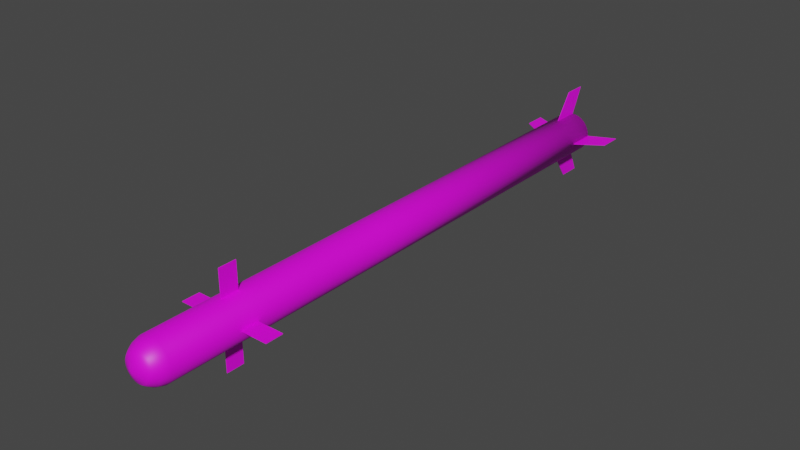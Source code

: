 # Source: FIM-43.blend  (saved by Blender 2.80.75; exported with 4.5.12 LTS)
import bpy
from mathutils import Matrix  # noqa: F401  (used for matrix-valued properties, if any)

bpy.ops.wm.read_factory_settings(use_empty=True)
scene = bpy.context.scene
scene.name = 'Scene'

# ---- collections
col_collection = bpy.data.collections.new('Collection'); scene.collection.children.link(col_collection)

# ---- images (referenced by path relative to the original .blend; pixels are not part of the script)
import os
ASSET_DIR = os.environ.get("B2B_ASSET_DIR", "")  # directory of the original .blend (textures are referenced by path, not embedded)
HERE = os.path.dirname(os.path.abspath(__file__))  # packed textures are extracted next to this script under _unpacked/

def load_image(name, relpath, width, height, colorspace="sRGB"):
    """Load a texture the original file referenced (path relative to the .blend, or extracted next to this script)."""
    p = next((c for c in (os.path.join(HERE, relpath), os.path.join(ASSET_DIR, relpath)) if relpath and os.path.exists(c)), "")
    if p:
        img = bpy.data.images.load(p, check_existing=True)
        img.name = name
    else:  # same state as the original file: an image datablock whose file is absent (Cycles renders it pink)
        img = bpy.data.images.new(name, width, height)
        img.source = "FILE"
        img.filepath = "//" + (relpath or name)
    img.colorspace_settings.name = colorspace
    return img
img_newtexture = load_image('newTexture', 'texture.png', 1024, 1024, 'sRGB')
img_velvet_glove_png = load_image('Velvet Glove.png', 'Velvet Glove.png', 1024, 1024, 'sRGB')

# ---- materials (node trees are filled in below, after node groups)
mat_fim_43 = bpy.data.materials.new('FIM-43')

# ---- material node trees
mat_fim_43.use_nodes = True; mat_fim_43.node_tree.nodes.clear()
_N = mat_fim_43.node_tree.nodes; _L = mat_fim_43.node_tree.links
n0 = _N.new('ShaderNodeOutputMaterial'); n0.name = 'Material Output'; n0.location = (300, 300)
n1 = _N.new('ShaderNodeBsdfPrincipled'); n1.name = 'Principled BSDF'; n1.location = (10, 300)
n1.distribution = 'GGX'
n1.subsurface_method = 'BURLEY'
n1.inputs[3].default_value = 1.45
n1.inputs[27].default_value = (0.0, 0.0, 0.0, 1.0)
n1.inputs[28].default_value = 1.0
n2 = _N.new('ShaderNodeTexImage'); n2.name = 'Image Texture'; n2.location = (300, 160)
n2.image = img_newtexture
n3 = _N.new('ShaderNodeTexImage'); n3.name = 'Image Texture.001'; n3.location = (-280, 280)
n3.image = img_velvet_glove_png
_L.new(n1.outputs[0], n0.inputs[0])
_L.new(n3.outputs[0], n1.inputs[0])
n0.is_active_output = True

# ---- world
world_world = bpy.data.worlds.new('World'); scene.world = world_world
world_world.use_nodes = True; world_world.node_tree.nodes.clear()
_N = world_world.node_tree.nodes; _L = world_world.node_tree.links
n0 = _N.new('ShaderNodeOutputWorld'); n0.name = 'World Output'; n0.location = (300, 300)
n1 = _N.new('ShaderNodeBackground'); n1.name = 'Background'; n1.location = (10, 300)
n1.inputs[0].default_value = (0.05088, 0.05088, 0.05088, 1.0)
_L.new(n1.outputs[0], n0.inputs[0])
n0.is_active_output = True
world_world.color = (0.05088, 0.05088, 0.05088)
world_world.use_sun_shadow = False
world_world.sun_shadow_jitter_overblur = 0.0

# ---- meshes
me_cube_003 = bpy.data.meshes.new('Cube.003')
me_cube_003.from_pydata([(-0.04103, -0.3903, -0.0006549), (-0.0956, -0.3903, -0.0006548), (-0.04103, -0.3544, -0.0006549), (-0.0956, -0.3544, -0.0006548), (-0.04103, -0.3903, 0.0006549), (-0.0956, -0.3903, 0.0006549), (-0.04103, -0.3544, 0.0006549), (-0.0956, -0.3544, 0.0006549), (-0.04103, 0.5599, -0.0006549), (-0.0956, 0.5972, -0.0006548), (-0.04103, 0.6172, -0.0006549), (-0.0956, 0.6429, -0.0006548), (-0.04103, 0.5599, 0.0006549), (-0.0956, 0.5972, 0.0006549), (-0.04103, 0.6172, 0.0006549), (-0.0956, 0.6429, 0.0006549), (0.04103, -0.3903, -0.0006549), (0.0956, -0.3903, -0.0006549), (0.04103, -0.3544, -0.0006549), (0.0956, -0.3544, -0.0006549), (0.04103, -0.3903, 0.0006549), (0.0956, -0.3903, 0.0006548), (0.04103, -0.3544, 0.0006549), (0.0956, -0.3544, 0.0006548), (0.04103, 0.5599, -0.0006549), (0.0956, 0.5972, -0.0006549), (0.04103, 0.6172, -0.0006549), (0.0956, 0.6429, -0.0006549), (0.04103, 0.5599, 0.0006549), (0.0956, 0.5972, 0.0006548), (0.04103, 0.6172, 0.0006549), (0.0956, 0.6429, 0.0006548), (-0.0006549, -0.3903, 0.04103), (-0.0006549, -0.3903, 0.0956), (-0.0006549, -0.3544, 0.04103), (-0.0006549, -0.3544, 0.0956), (0.0006549, -0.3903, 0.04103), (0.0006549, -0.3903, 0.0956), (0.0006549, -0.3544, 0.04103), (0.0006549, -0.3544, 0.0956), (-0.0006549, 0.5599, 0.04103), (-0.0006549, 0.5972, 0.0956), (-0.0006549, 0.6172, 0.04103), (-0.0006549, 0.6429, 0.0956), (0.0006549, 0.5599, 0.04103), (0.0006549, 0.5972, 0.0956), (0.0006549, 0.6172, 0.04103), (0.0006549, 0.6429, 0.0956), (-0.0006549, -0.3903, -0.04103), (-0.0006549, -0.3903, -0.0956), (-0.0006549, -0.3544, -0.04103), (-0.0006549, -0.3544, -0.0956), (0.0006549, -0.3903, -0.04103), (0.0006549, -0.3903, -0.0956), (0.0006549, -0.3544, -0.04103), (0.0006549, -0.3544, -0.0956), (-0.0006549, 0.5599, -0.04103), (-0.0006549, 0.5972, -0.0956), (-0.0006549, 0.6172, -0.04103), (-0.0006549, 0.6429, -0.0956), (0.0006549, 0.5599, -0.04103), (0.0006549, 0.5972, -0.0956), (0.0006549, 0.6172, -0.04103), (0.0006549, 0.6429, -0.0956), (1.254e-09, -0.5258, -0.04191), (-1.136e-10, 0.6177, -0.03833), (0.008176, -0.5258, -0.0411), (0.007477, 0.6177, -0.03759), (0.01604, -0.5258, -0.03872), (0.01467, 0.6177, -0.03541), (0.02328, -0.5258, -0.03485), (0.02129, 0.6177, -0.03187), (0.02963, -0.5258, -0.02963), (0.0271, 0.6177, -0.0271), (0.03485, -0.5258, -0.02328), (0.03187, 0.6177, -0.02129), (0.03872, -0.5258, -0.01604), (0.03541, 0.6177, -0.01467), (0.0411, -0.5258, -0.008176), (0.03759, 0.6177, -0.007477), (0.04191, -0.5258, -7.307e-09), (0.03833, 0.6177, -4.161e-10), (0.0411, -0.5258, 0.008176), (0.03759, 0.6177, 0.007477), (0.03872, -0.5258, 0.01604), (0.03541, 0.6177, 0.01467), (0.03485, -0.5258, 0.02328), (0.03187, 0.6177, 0.02129), (0.02963, -0.5258, 0.02963), (0.0271, 0.6177, 0.0271), (0.02328, -0.5258, 0.03485), (0.02129, 0.6177, 0.03187), (0.01604, -0.5258, 0.03872), (0.01467, 0.6177, 0.03541), (0.008176, -0.5258, 0.0411), (0.007477, 0.6177, 0.03759), (-1.24e-08, -0.5258, 0.04191), (-1.13e-08, 0.6177, 0.03833), (-0.008176, -0.5258, 0.0411), (-0.007477, 0.6177, 0.03759), (-0.01604, -0.5258, 0.03872), (-0.01467, 0.6177, 0.03541), (-0.02328, -0.5258, 0.03485), (-0.02129, 0.6177, 0.03187), (-0.02963, -0.5258, 0.02963), (-0.0271, 0.6177, 0.0271), (-0.03485, -0.5258, 0.02328), (-0.03187, 0.6177, 0.02129), (-0.03872, -0.5258, 0.01604), (-0.03541, 0.6177, 0.01467), (-0.0411, -0.5258, 0.008176), (-0.03759, 0.6177, 0.007477), (-0.04191, -0.5258, -4.461e-08), (-0.03833, 0.6177, -3.501e-08), (-0.0411, -0.5258, -0.008176), (-0.03759, 0.6177, -0.007477), (-0.03872, -0.5258, -0.01604), (-0.03541, 0.6177, -0.01467), (-0.03485, -0.5258, -0.02328), (-0.03187, 0.6177, -0.02129), (-0.02963, -0.5258, -0.02963), (-0.0271, 0.6177, -0.0271), (-0.02328, -0.5258, -0.03485), (-0.02129, 0.6177, -0.03187), (-0.01604, -0.5258, -0.03872), (-0.01467, 0.6177, -0.03541), (-0.008176, -0.5258, -0.0411), (-0.007477, 0.6177, -0.03759), (2.298e-08, -0.5405, -0.03758), (0.007331, -0.5405, -0.03686), (0.01438, -0.5405, -0.03472), (0.02088, -0.5405, -0.03124), (0.02657, -0.5405, -0.02657), (0.03124, -0.5405, -0.02088), (0.03472, -0.5405, -0.01438), (0.03686, -0.5405, -0.007331), (0.03758, -0.5405, -9.286e-09), (0.03686, -0.5405, 0.007331), (0.03472, -0.5405, 0.01438), (0.03124, -0.5405, 0.02088), (0.02657, -0.5405, 0.02657), (0.02088, -0.5405, 0.03124), (0.01438, -0.5405, 0.03472), (0.007331, -0.5405, 0.03686), (1.073e-08, -0.5405, 0.03758), (-0.007331, -0.5405, 0.03686), (-0.01438, -0.5405, 0.03472), (-0.02088, -0.5405, 0.03124), (-0.02657, -0.5405, 0.02657), (-0.03124, -0.5405, 0.02088), (-0.03472, -0.5405, 0.01438), (-0.03686, -0.5405, 0.007331), (-0.03758, -0.5405, -4.273e-08), (-0.03686, -0.5405, -0.007331), (-0.03472, -0.5405, -0.01438), (-0.03124, -0.5405, -0.02088), (-0.02657, -0.5405, -0.02657), (-0.02088, -0.5405, -0.03124), (-0.01438, -0.5405, -0.03472), (-0.007331, -0.5405, -0.03686), (2.404e-08, -0.5509, -0.03112), (0.006072, -0.5509, -0.03053), (0.01191, -0.5509, -0.02875), (0.01729, -0.5509, -0.02588), (0.02201, -0.5509, -0.02201), (0.02588, -0.5509, -0.01729), (0.02875, -0.5509, -0.01191), (0.03053, -0.5509, -0.006072), (0.03112, -0.5509, -1.145e-08), (0.03053, -0.5509, 0.006072), (0.02875, -0.5509, 0.01191), (0.02588, -0.5509, 0.01729), (0.02201, -0.5509, 0.02201), (0.01729, -0.5509, 0.02588), (0.01191, -0.5509, 0.02875), (0.006072, -0.5509, 0.03053), (1.39e-08, -0.5509, 0.03112), (-0.006072, -0.5509, 0.03053), (-0.01191, -0.5509, 0.02875), (-0.01729, -0.5509, 0.02588), (-0.02201, -0.5509, 0.02201), (-0.02588, -0.5509, 0.01729), (-0.02875, -0.5509, 0.01191), (-0.03053, -0.5509, 0.006072), (-0.03112, -0.5509, -3.915e-08), (-0.03053, -0.5509, -0.006072), (-0.02875, -0.5509, -0.01191), (-0.02588, -0.5509, -0.01729), (-0.02201, -0.5509, -0.02201), (-0.01729, -0.5509, -0.02588), (-0.01191, -0.5509, -0.02875), (-0.006072, -0.5509, -0.03053), (2.464e-08, -0.5567, -0.02604), (0.00508, -0.5567, -0.02554), (0.009965, -0.5567, -0.02406), (0.01447, -0.5567, -0.02165), (0.01841, -0.5567, -0.01841), (0.02165, -0.5567, -0.01447), (0.02406, -0.5567, -0.009965), (0.02554, -0.5567, -0.00508), (0.02604, -0.5567, -1.313e-08), (0.02554, -0.5567, 0.00508), (0.02406, -0.5567, 0.009965), (0.02165, -0.5567, 0.01447), (0.01841, -0.5567, 0.01841), (0.01447, -0.5567, 0.02165), (0.009965, -0.5567, 0.02406), (0.00508, -0.5567, 0.02554), (1.616e-08, -0.5567, 0.02604), (-0.00508, -0.5567, 0.02554), (-0.009965, -0.5567, 0.02406), (-0.01447, -0.5567, 0.02165), (-0.01841, -0.5567, 0.01841), (-0.02165, -0.5567, 0.01447), (-0.02406, -0.5567, 0.009965), (-0.02554, -0.5567, 0.00508), (-0.02604, -0.5567, -3.631e-08), (-0.02554, -0.5567, -0.00508), (-0.02406, -0.5567, -0.009965), (-0.02165, -0.5567, -0.01447), (-0.01841, -0.5567, -0.01841), (-0.01447, -0.5567, -0.02165), (-0.009965, -0.5567, -0.02406), (-0.00508, -0.5567, -0.02554), (2.768e-08, -0.5667, -1.98e-08), (0.008176, 0.6177, -0.0411), (1.254e-09, 0.6177, -0.04191), (0.01604, 0.6177, -0.03872), (0.02328, 0.6177, -0.03485), (0.02963, 0.6177, -0.02963), (0.03485, 0.6177, -0.02328), (0.03872, 0.6177, -0.01604), (0.0411, 0.6177, -0.008176), (0.04191, 0.6177, -9.791e-10), (0.0411, 0.6177, 0.008176), (0.03872, 0.6177, 0.01604), (0.03485, 0.6177, 0.02328), (0.02963, 0.6177, 0.02963), (0.02328, 0.6177, 0.03485), (0.01604, 0.6177, 0.03872), (0.008176, 0.6177, 0.0411), (-1.24e-08, 0.6177, 0.04191), (-0.008176, 0.6177, 0.0411), (-0.01604, 0.6177, 0.03872), (-0.02328, 0.6177, 0.03485), (-0.02963, 0.6177, 0.02963), (-0.03485, 0.6177, 0.02328), (-0.03872, 0.6177, 0.01604), (-0.0411, 0.6177, 0.008176), (-0.04191, 0.6177, -3.828e-08), (-0.0411, 0.6177, -0.008176), (-0.03872, 0.6177, -0.01604), (-0.03485, 0.6177, -0.02328), (-0.02963, 0.6177, -0.02963), (-0.02328, 0.6177, -0.03485), (-0.01604, 0.6177, -0.03872), (-0.008176, 0.6177, -0.0411), (0.001706, 0.5198, -0.008578), (8.551e-08, 0.5198, -0.008746), (0.003347, 0.5198, -0.00808), (0.004859, 0.5198, -0.007272), (0.006184, 0.5198, -0.006184), (0.007272, 0.5198, -0.004859), (0.00808, 0.5198, -0.003347), (0.008578, 0.5198, -0.001706), (0.008746, 0.5198, -3.399e-09), (0.008578, 0.5198, 0.001706), (0.00808, 0.5198, 0.003347), (0.007272, 0.5198, 0.004859), (0.006184, 0.5198, 0.006184), (0.004859, 0.5198, 0.007272), (0.003347, 0.5198, 0.00808), (0.001706, 0.5198, 0.008578), (9.68e-08, 0.5198, 0.008746), (-0.001706, 0.5198, 0.008578), (-0.003347, 0.5198, 0.00808), (-0.004859, 0.5198, 0.007272), (-0.006184, 0.5198, 0.006184), (-0.007272, 0.5198, 0.004859), (-0.00808, 0.5198, 0.003347), (-0.008578, 0.5198, 0.001706), (-0.008746, 0.5198, -1.308e-08), (-0.008578, 0.5198, -0.001706), (-0.00808, 0.5198, -0.003347), (-0.007272, 0.5198, -0.004859), (-0.006184, 0.5198, -0.006184), (-0.004859, 0.5198, -0.007272), (-0.003347, 0.5198, -0.00808), (-0.001706, 0.5198, -0.008578), (0.007478, 0.5198, -0.03759), (9.814e-08, 0.5198, -0.03833), (0.01467, 0.5198, -0.03541), (0.02129, 0.5198, -0.03187), (0.0271, 0.5198, -0.0271), (0.03187, 0.5198, -0.02129), (0.03541, 0.5198, -0.01467), (0.03759, 0.5198, -0.007477), (0.03833, 0.5198, -8.382e-09), (0.03759, 0.5198, 0.007477), (0.03541, 0.5198, 0.01467), (0.03187, 0.5198, 0.02129), (0.0271, 0.5198, 0.0271), (0.02129, 0.5198, 0.03187), (0.01467, 0.5198, 0.03541), (0.007478, 0.5198, 0.03759), (8.695e-08, 0.5198, 0.03833), (-0.007477, 0.5198, 0.03759), (-0.01467, 0.5198, 0.03541), (-0.02129, 0.5198, 0.03187), (-0.0271, 0.5198, 0.0271), (-0.03187, 0.5198, 0.02129), (-0.03541, 0.5198, 0.01467), (-0.03759, 0.5198, 0.007477), (-0.03833, 0.5198, -4.298e-08), (-0.03759, 0.5198, -0.007478), (-0.03541, 0.5198, -0.01467), (-0.03187, 0.5198, -0.02129), (-0.0271, 0.5198, -0.0271), (-0.02129, 0.5198, -0.03187), (-0.01467, 0.5198, -0.03541), (-0.007477, 0.5198, -0.03759), (0.006645, 0.6165, -0.03341), (2.097e-07, 0.6165, -0.03406), (0.01303, 0.6165, -0.03147), (0.01892, 0.6165, -0.02832), (0.02408, 0.6165, -0.02408), (0.02832, 0.6165, -0.01892), (0.03147, 0.6165, -0.01303), (0.03341, 0.6165, -0.006645), (0.03406, 0.6165, 1.227e-08), (0.03341, 0.6165, 0.006645), (0.03147, 0.6165, 0.01303), (0.02832, 0.6165, 0.01892), (0.02408, 0.6165, 0.02408), (0.01892, 0.6165, 0.02832), (0.01303, 0.6165, 0.03147), (0.006645, 0.6165, 0.03341), (2.605e-07, 0.6165, 0.03406), (-0.006645, 0.6165, 0.03341), (-0.01303, 0.6165, 0.03147), (-0.01892, 0.6165, 0.02832), (-0.02408, 0.6165, 0.02408), (-0.02832, 0.6165, 0.01892), (-0.03147, 0.6165, 0.01303), (-0.03341, 0.6165, 0.006645), (-0.03406, 0.6165, -2.251e-08), (-0.03341, 0.6165, -0.006645), (-0.03147, 0.6165, -0.01303), (-0.02832, 0.6165, -0.01892), (-0.02408, 0.6165, -0.02408), (-0.01892, 0.6165, -0.02832), (-0.01303, 0.6165, -0.03147), (-0.006644, 0.6165, -0.03341), (0.007124, 0.6165, -0.03582), (2.129e-07, 0.6165, -0.03652), (0.01397, 0.6165, -0.03374), (0.02029, 0.6165, -0.03036), (0.02582, 0.6165, -0.02582), (0.03036, 0.6165, -0.02029), (0.03374, 0.6165, -0.01397), (0.03582, 0.6165, -0.007124), (0.03652, 0.6165, 1.438e-08), (0.03582, 0.6165, 0.007124), (0.03374, 0.6165, 0.01397), (0.03036, 0.6165, 0.02029), (0.02582, 0.6165, 0.02582), (0.02029, 0.6165, 0.03036), (0.01397, 0.6165, 0.03374), (0.007124, 0.6165, 0.03582), (2.6e-07, 0.6165, 0.03652), (-0.007124, 0.6165, 0.03582), (-0.01397, 0.6165, 0.03374), (-0.02029, 0.6165, 0.03036), (-0.02582, 0.6165, 0.02582), (-0.03036, 0.6165, 0.02029), (-0.03374, 0.6165, 0.01397), (-0.03582, 0.6165, 0.007124), (-0.03652, 0.6165, -2.604e-08), (-0.03582, 0.6165, -0.007124), (-0.03374, 0.6165, -0.01397), (-0.03036, 0.6165, -0.02029), (-0.02582, 0.6165, -0.02582), (-0.02029, 0.6165, -0.03036), (-0.01397, 0.6165, -0.03374), (-0.007124, 0.6165, -0.03582), (0.001547, 0.5428, -0.007778), (7.557e-09, 0.5428, -0.007931), (0.003035, 0.5428, -0.007327), (0.004406, 0.5428, -0.006594), (0.005608, 0.5428, -0.005608), (0.006594, 0.5428, -0.004406), (0.007327, 0.5428, -0.003035), (0.007779, 0.5428, -0.001547), (0.007931, 0.5428, -2.314e-09), (0.007779, 0.5428, 0.001547), (0.007327, 0.5428, 0.003035), (0.006594, 0.5428, 0.004406), (0.005608, 0.5428, 0.005608), (0.004406, 0.5428, 0.006594), (0.003035, 0.5428, 0.007327), (0.001547, 0.5428, 0.007778), (1.937e-08, 0.5428, 0.007931), (-0.001547, 0.5428, 0.007778), (-0.003035, 0.5428, 0.007327), (-0.004406, 0.5428, 0.006594), (-0.005608, 0.5428, 0.005608), (-0.006594, 0.5428, 0.004406), (-0.007327, 0.5428, 0.003035), (-0.007778, 0.5428, 0.001547), (-0.007931, 0.5428, -1.041e-08), (-0.007778, 0.5428, -0.001547), (-0.007327, 0.5428, -0.003035), (-0.006594, 0.5428, -0.004406), (-0.005608, 0.5428, -0.005608), (-0.004406, 0.5428, -0.006594), (-0.003035, 0.5428, -0.007327), (-0.001547, 0.5428, -0.007778), (1.254e-09, -0.04931, -0.04191), (0.008176, -0.04931, -0.0411), (0.01604, -0.04931, -0.03872), (0.02328, -0.04931, -0.03485), (0.02963, -0.04931, -0.02963), (0.03485, -0.04931, -0.02328), (0.03872, -0.04931, -0.01604), (0.0411, -0.04931, -0.008176), (0.04191, -0.04931, -4.67e-09), (0.0411, -0.04931, 0.008176), (0.03872, -0.04931, 0.01604), (0.03485, -0.04931, 0.02328), (0.02963, -0.04931, 0.02963), (0.02328, -0.04931, 0.03485), (0.01604, -0.04931, 0.03872), (0.008176, -0.04931, 0.0411), (-1.24e-08, -0.04931, 0.04191), (-0.008176, -0.04931, 0.0411), (-0.01604, -0.04931, 0.03872), (-0.02328, -0.04931, 0.03485), (-0.02963, -0.04931, 0.02963), (-0.03485, -0.04931, 0.02328), (-0.03872, -0.04931, 0.01604), (-0.0411, -0.04931, 0.008176), (-0.04191, -0.04931, -4.197e-08), (-0.0411, -0.04931, -0.008176), (-0.03872, -0.04931, -0.01604), (-0.03485, -0.04931, -0.02328), (-0.02963, -0.04931, -0.02963), (-0.02328, -0.04931, -0.03485), (-0.01604, -0.04931, -0.03872), (-0.008176, -0.04931, -0.0411), (0.008176, -0.08232, -0.0411), (0.01604, -0.08232, -0.03872), (0.02328, -0.08232, -0.03485), (0.02963, -0.08232, -0.02963), (0.03485, -0.08232, -0.02328), (0.03872, -0.08232, -0.01604), (0.0411, -0.08232, -0.008176), (0.04191, -0.08232, -4.853e-09), (0.0411, -0.08232, 0.008176), (0.03872, -0.08232, 0.01604), (0.03485, -0.08232, 0.02328), (0.02963, -0.08232, 0.02963), (0.02328, -0.08232, 0.03485), (0.01604, -0.08232, 0.03872), (0.008176, -0.08232, 0.0411), (-1.24e-08, -0.08232, 0.04191), (-0.008176, -0.08232, 0.0411), (-0.01604, -0.08232, 0.03872), (-0.02328, -0.08232, 0.03485), (-0.02963, -0.08232, 0.02963), (-0.03485, -0.08232, 0.02328), (-0.03872, -0.08232, 0.01604), (-0.0411, -0.08232, 0.008176), (-0.04191, -0.08232, -4.216e-08), (-0.0411, -0.08232, -0.008176), (-0.03872, -0.08232, -0.01604), (-0.03485, -0.08232, -0.02328), (-0.02963, -0.08232, -0.02963), (-0.02328, -0.08232, -0.03485), (-0.01604, -0.08232, -0.03872), (-0.008176, -0.08232, -0.0411), (1.254e-09, -0.08232, -0.04191), (0.008176, -0.1837, -0.0411), (0.01604, -0.1837, -0.03872), (0.02328, -0.1837, -0.03485), (0.02963, -0.1837, -0.02963), (0.03485, -0.1837, -0.02328), (0.03872, -0.1837, -0.01604), (0.0411, -0.1837, -0.008176), (0.04191, -0.1837, -5.414e-09), (0.0411, -0.1837, 0.008176), (0.03872, -0.1837, 0.01604), (0.03485, -0.1837, 0.02328), (0.02963, -0.1837, 0.02963), (0.02328, -0.1837, 0.03485), (0.01604, -0.1837, 0.03872), (0.008176, -0.1837, 0.0411), (-1.24e-08, -0.1837, 0.04191), (-0.008176, -0.1837, 0.0411), (-0.01604, -0.1837, 0.03872), (-0.02328, -0.1837, 0.03485), (-0.02963, -0.1837, 0.02963), (-0.03485, -0.1837, 0.02328), (-0.03872, -0.1837, 0.01604), (-0.0411, -0.1837, 0.008176), (-0.04191, -0.1837, -4.272e-08), (-0.0411, -0.1837, -0.008176), (-0.03872, -0.1837, -0.01604), (-0.03485, -0.1837, -0.02328), (-0.02963, -0.1837, -0.02963), (-0.02328, -0.1837, -0.03485), (-0.01604, -0.1837, -0.03872), (-0.008176, -0.1837, -0.0411), (1.254e-09, -0.1837, -0.04191), (0.008176, -0.2177, -0.0411), (0.01604, -0.2177, -0.03872), (0.02328, -0.2177, -0.03485), (0.02963, -0.2177, -0.02963), (0.03485, -0.2177, -0.02328), (0.03872, -0.2177, -0.01604), (0.0411, -0.2177, -0.008176), (0.04191, -0.2177, -5.603e-09), (0.0411, -0.2177, 0.008176), (0.03872, -0.2177, 0.01604), (0.03485, -0.2177, 0.02328), (0.02963, -0.2177, 0.02963), (0.02328, -0.2177, 0.03485), (0.01604, -0.2177, 0.03872), (0.008176, -0.2177, 0.0411), (-1.24e-08, -0.2177, 0.04191), (-0.008176, -0.2177, 0.0411), (-0.01604, -0.2177, 0.03872), (-0.02328, -0.2177, 0.03485), (-0.02963, -0.2177, 0.02963), (-0.03485, -0.2177, 0.02328), (-0.03872, -0.2177, 0.01604), (-0.0411, -0.2177, 0.008176), (-0.04191, -0.2177, -4.291e-08), (-0.0411, -0.2177, -0.008176), (-0.03872, -0.2177, -0.01604), (-0.03485, -0.2177, -0.02328), (-0.02963, -0.2177, -0.02963), (-0.02328, -0.2177, -0.03485), (-0.01604, -0.2177, -0.03872), (-0.008176, -0.2177, -0.0411), (1.254e-09, -0.2177, -0.04191)], [], [(0, 1, 3, 2), (2, 3, 7, 6), (6, 7, 5, 4), (4, 5, 1, 0), (2, 6, 4, 0), (7, 3, 1, 5), (8, 9, 11, 10), (10, 11, 15, 14), (14, 15, 13, 12), (12, 13, 9, 8), (10, 14, 12, 8), (15, 11, 9, 13), (16, 18, 19, 17), (18, 22, 23, 19), (22, 20, 21, 23), (20, 16, 17, 21), (18, 16, 20, 22), (23, 21, 17, 19), (24, 26, 27, 25), (26, 30, 31, 27), (30, 28, 29, 31), (28, 24, 25, 29), (26, 24, 28, 30), (31, 29, 25, 27), (32, 33, 35, 34), (34, 35, 39, 38), (38, 39, 37, 36), (36, 37, 33, 32), (34, 38, 36, 32), (39, 35, 33, 37), (40, 41, 43, 42), (42, 43, 47, 46), (46, 47, 45, 44), (44, 45, 41, 40), (42, 46, 44, 40), (47, 43, 41, 45), (48, 50, 51, 49), (50, 54, 55, 51), (54, 52, 53, 55), (52, 48, 49, 53), (50, 48, 52, 54), (55, 53, 49, 51), (56, 58, 59, 57), (58, 62, 63, 59), (62, 60, 61, 63), (60, 56, 57, 61), (58, 56, 60, 62), (63, 61, 57, 59), (417, 226, 225, 418), (418, 225, 227, 419), (419, 227, 228, 420), (420, 228, 229, 421), (421, 229, 230, 422), (422, 230, 231, 423), (423, 231, 232, 424), (424, 232, 233, 425), (425, 233, 234, 426), (426, 234, 235, 427), (427, 235, 236, 428), (428, 236, 237, 429), (429, 237, 238, 430), (430, 238, 239, 431), (431, 239, 240, 432), (432, 240, 241, 433), (433, 241, 242, 434), (434, 242, 243, 435), (435, 243, 244, 436), (436, 244, 245, 437), (437, 245, 246, 438), (438, 246, 247, 439), (439, 247, 248, 440), (440, 248, 249, 441), (441, 249, 250, 442), (442, 250, 251, 443), (443, 251, 252, 444), (444, 252, 253, 445), (445, 253, 254, 446), (446, 254, 255, 447), (109, 107, 310, 311), (447, 255, 256, 448), (448, 256, 226, 417), (76, 78, 135, 134), (145, 146, 178, 177), (94, 96, 144, 143), (112, 114, 153, 152), (68, 70, 131, 130), (86, 88, 140, 139), (104, 106, 149, 148), (122, 124, 158, 157), (78, 80, 136, 135), (96, 98, 145, 144), (114, 116, 154, 153), (70, 72, 132, 131), (88, 90, 141, 140), (106, 108, 150, 149), (124, 126, 159, 158), (80, 82, 137, 136), (98, 100, 146, 145), (116, 118, 155, 154), (72, 74, 133, 132), (90, 92, 142, 141), (108, 110, 151, 150), (64, 66, 129, 128), (126, 64, 128, 159), (82, 84, 138, 137), (100, 102, 147, 146), (118, 120, 156, 155), (74, 76, 134, 133), (92, 94, 143, 142), (110, 112, 152, 151), (66, 68, 130, 129), (84, 86, 139, 138), (102, 104, 148, 147), (120, 122, 157, 156), (180, 181, 213, 212), (132, 133, 165, 164), (159, 128, 160, 191), (146, 147, 179, 178), (133, 134, 166, 165), (147, 148, 180, 179), (134, 135, 167, 166), (148, 149, 181, 180), (135, 136, 168, 167), (149, 150, 182, 181), (136, 137, 169, 168), (150, 151, 183, 182), (137, 138, 170, 169), (151, 152, 184, 183), (138, 139, 171, 170), (152, 153, 185, 184), (139, 140, 172, 171), (153, 154, 186, 185), (140, 141, 173, 172), (154, 155, 187, 186), (141, 142, 174, 173), (128, 129, 161, 160), (155, 156, 188, 187), (142, 143, 175, 174), (129, 130, 162, 161), (156, 157, 189, 188), (143, 144, 176, 175), (130, 131, 163, 162), (157, 158, 190, 189), (144, 145, 177, 176), (131, 132, 164, 163), (158, 159, 191, 190), (215, 216, 224), (167, 168, 200, 199), (181, 182, 214, 213), (168, 169, 201, 200), (182, 183, 215, 214), (169, 170, 202, 201), (183, 184, 216, 215), (170, 171, 203, 202), (184, 185, 217, 216), (171, 172, 204, 203), (185, 186, 218, 217), (172, 173, 205, 204), (186, 187, 219, 218), (173, 174, 206, 205), (160, 161, 193, 192), (187, 188, 220, 219), (174, 175, 207, 206), (161, 162, 194, 193), (188, 189, 221, 220), (175, 176, 208, 207), (162, 163, 195, 194), (189, 190, 222, 221), (176, 177, 209, 208), (163, 164, 196, 195), (190, 191, 223, 222), (177, 178, 210, 209), (164, 165, 197, 196), (191, 160, 192, 223), (178, 179, 211, 210), (165, 166, 198, 197), (179, 180, 212, 211), (166, 167, 199, 198), (202, 203, 224), (216, 217, 224), (203, 204, 224), (217, 218, 224), (204, 205, 224), (218, 219, 224), (205, 206, 224), (192, 193, 224), (219, 220, 224), (206, 207, 224), (193, 194, 224), (220, 221, 224), (207, 208, 224), (194, 195, 224), (221, 222, 224), (208, 209, 224), (195, 196, 224), (222, 223, 224), (209, 210, 224), (196, 197, 224), (223, 192, 224), (210, 211, 224), (197, 198, 224), (211, 212, 224), (198, 199, 224), (212, 213, 224), (199, 200, 224), (213, 214, 224), (200, 201, 224), (214, 215, 224), (201, 202, 224), (65, 67, 225, 226), (67, 69, 227, 225), (69, 71, 228, 227), (71, 73, 229, 228), (73, 75, 230, 229), (75, 77, 231, 230), (77, 79, 232, 231), (79, 81, 233, 232), (81, 83, 234, 233), (83, 85, 235, 234), (85, 87, 236, 235), (87, 89, 237, 236), (89, 91, 238, 237), (91, 93, 239, 238), (93, 95, 240, 239), (95, 97, 241, 240), (97, 99, 242, 241), (99, 101, 243, 242), (101, 103, 244, 243), (103, 105, 245, 244), (105, 107, 246, 245), (107, 109, 247, 246), (109, 111, 248, 247), (111, 113, 249, 248), (113, 115, 250, 249), (115, 117, 251, 250), (117, 119, 252, 251), (119, 121, 253, 252), (121, 123, 254, 253), (123, 125, 255, 254), (125, 127, 256, 255), (127, 65, 226, 256), (257, 258, 354, 353), (83, 81, 297, 298), (111, 109, 311, 312), (85, 83, 298, 299), (113, 111, 312, 313), (87, 85, 299, 300), (115, 113, 313, 314), (89, 87, 300, 301), (117, 115, 314, 315), (91, 89, 301, 302), (119, 117, 315, 316), (93, 91, 302, 303), (67, 65, 290, 289), (121, 119, 316, 317), (95, 93, 303, 304), (69, 67, 289, 291), (123, 121, 317, 318), (97, 95, 304, 305), (71, 69, 291, 292), (125, 123, 318, 319), (99, 97, 305, 306), (73, 71, 292, 293), (127, 125, 319, 320), (101, 99, 306, 307), (75, 73, 293, 294), (65, 127, 320, 290), (103, 101, 307, 308), (77, 75, 294, 295), (105, 103, 308, 309), (79, 77, 295, 296), (107, 105, 309, 310), (81, 79, 296, 297), (258, 257, 289, 290), (257, 259, 291, 289), (259, 260, 292, 291), (260, 261, 293, 292), (261, 262, 294, 293), (262, 263, 295, 294), (263, 264, 296, 295), (264, 265, 297, 296), (265, 266, 298, 297), (266, 267, 299, 298), (267, 268, 300, 299), (268, 269, 301, 300), (269, 270, 302, 301), (270, 271, 303, 302), (271, 272, 304, 303), (272, 273, 305, 304), (273, 274, 306, 305), (274, 275, 307, 306), (275, 276, 308, 307), (276, 277, 309, 308), (277, 278, 310, 309), (278, 279, 311, 310), (279, 280, 312, 311), (280, 281, 313, 312), (281, 282, 314, 313), (282, 283, 315, 314), (283, 284, 316, 315), (284, 285, 317, 316), (285, 286, 318, 317), (286, 287, 319, 318), (287, 288, 320, 319), (288, 258, 290, 320), (328, 327, 391, 392), (285, 284, 380, 381), (272, 271, 367, 368), (259, 257, 353, 355), (286, 285, 381, 382), (273, 272, 368, 369), (260, 259, 355, 356), (287, 286, 382, 383), (274, 273, 369, 370), (261, 260, 356, 357), (288, 287, 383, 384), (275, 274, 370, 371), (262, 261, 357, 358), (258, 288, 384, 354), (276, 275, 371, 372), (263, 262, 358, 359), (277, 276, 372, 373), (264, 263, 359, 360), (278, 277, 373, 374), (265, 264, 360, 361), (279, 278, 374, 375), (266, 265, 361, 362), (280, 279, 375, 376), (267, 266, 362, 363), (281, 280, 376, 377), (268, 267, 363, 364), (282, 281, 377, 378), (269, 268, 364, 365), (283, 282, 378, 379), (270, 269, 365, 366), (284, 283, 379, 380), (271, 270, 366, 367), (322, 321, 353, 354), (321, 323, 355, 353), (323, 324, 356, 355), (324, 325, 357, 356), (325, 326, 358, 357), (326, 327, 359, 358), (327, 328, 360, 359), (328, 329, 361, 360), (329, 330, 362, 361), (330, 331, 363, 362), (331, 332, 364, 363), (332, 333, 365, 364), (333, 334, 366, 365), (334, 335, 367, 366), (335, 336, 368, 367), (336, 337, 369, 368), (337, 338, 370, 369), (338, 339, 371, 370), (339, 340, 372, 371), (340, 341, 373, 372), (341, 342, 374, 373), (342, 343, 375, 374), (343, 344, 376, 375), (344, 345, 377, 376), (345, 346, 378, 377), (346, 347, 379, 378), (347, 348, 380, 379), (348, 349, 381, 380), (349, 350, 382, 381), (350, 351, 383, 382), (351, 352, 384, 383), (352, 322, 354, 384), (385, 386, 416, 415, 414, 413, 412, 411, 410, 409, 408, 407, 406, 405, 404, 403, 402, 401, 400, 399, 398, 397, 396, 395, 394, 393, 392, 391, 390, 389, 388, 387), (342, 341, 405, 406), (329, 328, 392, 393), (343, 342, 406, 407), (330, 329, 393, 394), (344, 343, 407, 408), (331, 330, 394, 395), (345, 344, 408, 409), (332, 331, 395, 396), (346, 345, 409, 410), (333, 332, 396, 397), (347, 346, 410, 411), (334, 333, 397, 398), (348, 347, 411, 412), (335, 334, 398, 399), (321, 322, 386, 385), (349, 348, 412, 413), (336, 335, 399, 400), (323, 321, 385, 387), (350, 349, 413, 414), (337, 336, 400, 401), (324, 323, 387, 388), (351, 350, 414, 415), (338, 337, 401, 402), (325, 324, 388, 389), (352, 351, 415, 416), (339, 338, 402, 403), (326, 325, 389, 390), (322, 352, 416, 386), (340, 339, 403, 404), (327, 326, 390, 391), (341, 340, 404, 405), (479, 448, 417, 480), (478, 447, 448, 479), (477, 446, 447, 478), (476, 445, 446, 477), (475, 444, 445, 476), (474, 443, 444, 475), (473, 442, 443, 474), (472, 441, 442, 473), (471, 440, 441, 472), (470, 439, 440, 471), (469, 438, 439, 470), (468, 437, 438, 469), (467, 436, 437, 468), (466, 435, 436, 467), (465, 434, 435, 466), (464, 433, 434, 465), (463, 432, 433, 464), (462, 431, 432, 463), (461, 430, 431, 462), (460, 429, 430, 461), (459, 428, 429, 460), (458, 427, 428, 459), (457, 426, 427, 458), (456, 425, 426, 457), (455, 424, 425, 456), (454, 423, 424, 455), (453, 422, 423, 454), (452, 421, 422, 453), (451, 420, 421, 452), (450, 419, 420, 451), (449, 418, 419, 450), (480, 417, 418, 449), (512, 480, 449, 481), (481, 449, 450, 482), (482, 450, 451, 483), (483, 451, 452, 484), (484, 452, 453, 485), (485, 453, 454, 486), (486, 454, 455, 487), (487, 455, 456, 488), (488, 456, 457, 489), (489, 457, 458, 490), (490, 458, 459, 491), (491, 459, 460, 492), (492, 460, 461, 493), (493, 461, 462, 494), (494, 462, 463, 495), (495, 463, 464, 496), (496, 464, 465, 497), (497, 465, 466, 498), (498, 466, 467, 499), (499, 467, 468, 500), (500, 468, 469, 501), (501, 469, 470, 502), (502, 470, 471, 503), (503, 471, 472, 504), (504, 472, 473, 505), (505, 473, 474, 506), (506, 474, 475, 507), (507, 475, 476, 508), (508, 476, 477, 509), (509, 477, 478, 510), (510, 478, 479, 511), (511, 479, 480, 512), (543, 511, 512, 544), (542, 510, 511, 543), (541, 509, 510, 542), (540, 508, 509, 541), (539, 507, 508, 540), (538, 506, 507, 539), (537, 505, 506, 538), (536, 504, 505, 537), (535, 503, 504, 536), (534, 502, 503, 535), (533, 501, 502, 534), (532, 500, 501, 533), (531, 499, 500, 532), (530, 498, 499, 531), (529, 497, 498, 530), (528, 496, 497, 529), (527, 495, 496, 528), (526, 494, 495, 527), (525, 493, 494, 526), (524, 492, 493, 525), (523, 491, 492, 524), (522, 490, 491, 523), (521, 489, 490, 522), (520, 488, 489, 521), (519, 487, 488, 520), (518, 486, 487, 519), (517, 485, 486, 518), (516, 484, 485, 517), (515, 483, 484, 516), (514, 482, 483, 515), (513, 481, 482, 514), (544, 512, 481, 513), (64, 544, 513, 66), (66, 513, 514, 68), (68, 514, 515, 70), (70, 515, 516, 72), (72, 516, 517, 74), (74, 517, 518, 76), (76, 518, 519, 78), (78, 519, 520, 80), (80, 520, 521, 82), (82, 521, 522, 84), (84, 522, 523, 86), (86, 523, 524, 88), (88, 524, 525, 90), (90, 525, 526, 92), (92, 526, 527, 94), (94, 527, 528, 96), (96, 528, 529, 98), (98, 529, 530, 100), (100, 530, 531, 102), (102, 531, 532, 104), (104, 532, 533, 106), (106, 533, 534, 108), (108, 534, 535, 110), (110, 535, 536, 112), (112, 536, 537, 114), (114, 537, 538, 116), (116, 538, 539, 118), (118, 539, 540, 120), (120, 540, 541, 122), (122, 541, 542, 124), (124, 542, 543, 126), (126, 543, 544, 64)])
me_cube_003.polygons.foreach_set('use_smooth', [0, 0, 0, 0, 0, 0, 0, 0, 0, 0, 0, 0, 0, 0, 0, 0, 0, 0, 0, 0, 0, 0, 0, 0, 0, 0, 0, 0, 0, 0, 0, 0, 0, 0, 0, 0, 0, 0, 0, 0, 0, 0, 0, 0, 0, 0, 0, 0, 1, 1, 1, 1, 1, 1, 1, 1, 1, 1, 1, 1, 1, 1, 1, 1, 1, 1, 1, 1, 1, 1, 1, 1, 1, 1, 1, 1, 1, 1, 1, 1, 1, 1, 1, 1, 1, 1, 1, 1, 1, 1, 1, 1, 1, 1, 1, 1, 1, 1, 1, 1, 1, 1, 1, 1, 1, 1, 1, 1, 1, 1, 1, 1, 1, 1, 1, 1, 1, 1, 1, 1, 1, 1, 1, 1, 1, 1, 1, 1, 1, 1, 1, 1, 1, 1, 1, 1, 1, 1, 1, 1, 1, 1, 1, 1, 1, 1, 1, 1, 1, 1, 1, 1, 1, 1, 1, 1, 1, 1, 1, 1, 1, 1, 1, 1, 1, 1, 1, 1, 1, 1, 1, 1, 1, 1, 1, 1, 1, 1, 1, 1, 1, 1, 1, 1, 1, 1, 1, 1, 1, 1, 1, 1, 1, 1, 1, 1, 1, 1, 1, 1, 1, 1, 1, 1, 1, 1, 1, 1, 1, 0, 0, 0, 0, 0, 0, 0, 0, 0, 0, 0, 0, 0, 0, 0, 0, 0, 0, 0, 0, 0, 0, 0, 0, 0, 0, 0, 0, 0, 0, 0, 0, 1, 1, 1, 1, 1, 1, 1, 1, 1, 1, 1, 1, 1, 1, 1, 1, 1, 1, 1, 1, 1, 1, 1, 1, 1, 1, 1, 1, 1, 1, 1, 1, 1, 1, 1, 1, 1, 1, 1, 1, 1, 1, 1, 1, 1, 1, 1, 1, 1, 1, 1, 1, 1, 1, 1, 1, 1, 1, 1, 1, 1, 1, 1, 1, 1, 1, 1, 1, 1, 1, 1, 1, 1, 1, 1, 1, 1, 1, 1, 1, 1, 1, 1, 1, 1, 1, 1, 1, 1, 1, 1, 1, 1, 1, 1, 1, 0, 0, 0, 0, 0, 0, 0, 0, 0, 0, 0, 0, 0, 0, 0, 0, 0, 0, 0, 0, 0, 0, 0, 0, 0, 0, 0, 0, 0, 0, 0, 0, 1, 1, 1, 1, 1, 1, 1, 1, 1, 1, 1, 1, 1, 1, 1, 1, 1, 1, 1, 1, 1, 1, 1, 1, 1, 1, 1, 1, 1, 1, 1, 1, 1, 1, 1, 1, 1, 1, 1, 1, 1, 1, 1, 1, 1, 1, 1, 1, 1, 1, 1, 1, 1, 1, 1, 1, 1, 1, 1, 1, 1, 1, 1, 1, 1, 1, 1, 1, 1, 1, 1, 1, 1, 1, 1, 1, 1, 1, 1, 1, 1, 1, 1, 1, 1, 1, 1, 1, 1, 1, 1, 1, 1, 1, 1, 1, 1, 1, 1, 1, 1, 1, 1, 1, 1, 1, 1, 1, 1, 1, 1, 1, 1, 1, 1, 1, 1, 1, 1, 1, 1, 1, 1, 1, 1, 1, 1, 1, 1, 1, 1, 1, 1, 1, 1, 1, 1, 1, 1, 1, 1, 1, 1, 1, 1, 1, 1, 1, 1, 1, 1, 1, 1, 1, 1, 1, 1, 1, 1, 1])
_uv = me_cube_003.uv_layers.new(name='UVMap')
_uv.uv.foreach_set('vector', [0.1354, 0.3567, 0.1354, 0.4549, 0.2001, 0.4549, 0.2001, 0.3567, 0.2001, 0.3567, 0.2001, 0.4549, 0.2001, 0.4549, 0.2001, 0.3567, 0.2001, 0.3567, 0.2001, 0.4549, 0.1354, 0.4549, 0.1354, 0.3567, 0.1354, 0.3567, 0.1354, 0.4549, 0.1354, 0.4549, 0.1354, 0.3567, 0.3961, 0.3946, 0.3961, 0.3953, 0.3776, 0.3953, 0.3776, 0.3946, 0.2001, 0.4549, 0.2001, 0.4549, 0.1354, 0.4549, 0.1354, 0.4549, 0.07817, 0.5046, 0.1453, 0.6028, 0.2273, 0.6028, 0.1812, 0.5046, 0.1812, 0.5046, 0.2273, 0.6028, 0.2273, 0.6028, 0.1812, 0.5046, 0.1812, 0.5046, 0.2273, 0.6028, 0.1453, 0.6028, 0.07817, 0.5046, 0.07817, 0.5046, 0.1453, 0.6028, 0.1453, 0.6028, 0.07817, 0.5046, 0.4148, 0.3907, 0.4148, 0.3914, 0.3853, 0.3914, 0.3853, 0.3907, 0.2273, 0.6028, 0.2273, 0.6028, 0.1453, 0.6028, 0.1453, 0.6028, 0.1332, 0.4548, 0.198, 0.4548, 0.198, 0.3567, 0.1332, 0.3567, 0.198, 0.4548, 0.198, 0.4548, 0.198, 0.3567, 0.198, 0.3567, 0.198, 0.4548, 0.1332, 0.4548, 0.1332, 0.3567, 0.198, 0.3567, 0.1332, 0.4548, 0.1332, 0.4548, 0.1332, 0.3567, 0.1332, 0.3567, 0.3961, 0.3946, 0.3776, 0.3946, 0.3776, 0.3953, 0.3961, 0.3953, 0.198, 0.3567, 0.1332, 0.3567, 0.1332, 0.3567, 0.198, 0.3567, 0.06732, 0.6035, 0.1704, 0.6035, 0.2165, 0.5053, 0.1344, 0.5053, 0.1704, 0.6035, 0.1704, 0.6035, 0.2165, 0.5053, 0.2165, 0.5053, 0.1704, 0.6035, 0.06732, 0.6035, 0.1344, 0.5053, 0.2165, 0.5053, 0.06732, 0.6035, 0.06732, 0.6035, 0.1344, 0.5053, 0.1344, 0.5053, 0.4148, 0.3907, 0.3853, 0.3907, 0.3853, 0.3914, 0.4148, 0.3914, 0.2165, 0.5053, 0.1344, 0.5053, 0.1344, 0.5053, 0.2165, 0.5053, 0.2001, 0.3545, 0.2001, 0.4527, 0.1354, 0.4527, 0.1354, 0.3545, 0.1354, 0.3545, 0.1354, 0.4527, 0.1354, 0.4527, 0.1354, 0.3545, 0.1354, 0.3545, 0.1354, 0.4527, 0.2001, 0.4527, 0.2001, 0.3545, 0.2001, 0.3545, 0.2001, 0.4527, 0.2001, 0.4527, 0.2001, 0.3545, 0.4427, 0.3516, 0.4427, 0.3516, 0.4427, 0.3228, 0.4427, 0.3228, 0.1354, 0.4527, 0.1354, 0.4527, 0.2001, 0.4527, 0.2001, 0.4527, 0.07789, 0.505, 0.145, 0.6032, 0.227, 0.6032, 0.1809, 0.505, 0.1809, 0.505, 0.227, 0.6032, 0.227, 0.6032, 0.1809, 0.505, 0.1809, 0.505, 0.227, 0.6032, 0.145, 0.6032, 0.07789, 0.505, 0.07789, 0.505, 0.145, 0.6032, 0.145, 0.6032, 0.07789, 0.505, 0.3903, 0.4137, 0.391, 0.4137, 0.391, 0.3843, 0.3903, 0.3843, 0.227, 0.6032, 0.227, 0.6032, 0.145, 0.6032, 0.145, 0.6032, 0.198, 0.4527, 0.1332, 0.4527, 0.1332, 0.3545, 0.198, 0.3545, 0.1332, 0.4527, 0.1332, 0.4527, 0.1332, 0.3545, 0.1332, 0.3545, 0.1332, 0.4527, 0.198, 0.4527, 0.198, 0.3545, 0.1332, 0.3545, 0.198, 0.4527, 0.198, 0.4527, 0.198, 0.3545, 0.198, 0.3545, 0.377, 0.3516, 0.377, 0.3228, 0.377, 0.3228, 0.377, 0.3516, 0.1332, 0.3545, 0.198, 0.3545, 0.198, 0.3545, 0.1332, 0.3545, 0.06704, 0.6039, 0.1701, 0.6039, 0.2162, 0.5057, 0.1341, 0.5057, 0.1701, 0.6039, 0.1701, 0.6039, 0.2162, 0.5057, 0.2162, 0.5057, 0.1701, 0.6039, 0.06704, 0.6039, 0.1341, 0.5057, 0.2162, 0.5057, 0.06704, 0.6039, 0.06704, 0.6039, 0.1341, 0.5057, 0.1341, 0.5057, 0.3903, 0.4137, 0.3903, 0.3843, 0.391, 0.3843, 0.391, 0.4137, 0.2162, 0.5057, 0.1341, 0.5057, 0.1341, 0.5057, 0.2162, 0.5057, 0.8096, 0.2736, 0.8096, 0.8075, 0.8103, 0.8075, 0.8103, 0.2736, 0.8103, 0.2736, 0.8103, 0.8075, 0.8122, 0.8075, 0.8122, 0.2736, 0.8122, 0.2736, 0.8122, 0.8075, 0.8153, 0.8075, 0.8153, 0.2736, 0.8153, 0.2736, 0.8153, 0.8075, 0.8195, 0.8075, 0.8195, 0.2736, 0.8195, 0.2736, 0.8195, 0.8075, 0.8246, 0.8075, 0.8246, 0.2736, 0.8246, 0.2736, 0.8246, 0.8075, 0.8304, 0.8075, 0.8304, 0.2736, 0.8304, 0.2736, 0.8304, 0.8075, 0.8367, 0.8075, 0.8367, 0.2736, 0.8367, 0.2736, 0.8367, 0.8075, 0.8432, 0.8075, 0.8432, 0.2736, 0.8432, 0.2736, 0.8432, 0.8075, 0.8497, 0.8075, 0.8497, 0.2736, 0.8497, 0.2736, 0.8497, 0.8075, 0.856, 0.8075, 0.856, 0.2736, 0.856, 0.2736, 0.856, 0.8075, 0.8618, 0.8075, 0.8618, 0.2736, 0.8618, 0.2736, 0.8618, 0.8075, 0.8669, 0.8075, 0.8669, 0.2736, 0.8669, 0.2736, 0.8669, 0.8075, 0.8711, 0.8075, 0.8711, 0.2736, 0.8711, 0.2736, 0.8711, 0.8075, 0.8742, 0.8075, 0.8742, 0.2736, 0.8742, 0.2736, 0.8742, 0.8075, 0.8761, 0.8075, 0.8761, 0.2736, 0.8761, 0.2736, 0.8761, 0.8075, 0.8768, 0.8075, 0.8768, 0.2736, 0.8768, 0.2736, 0.8768, 0.8075, 0.8761, 0.8075, 0.8761, 0.2736, 0.8761, 0.2736, 0.8761, 0.8075, 0.8742, 0.8075, 0.8742, 0.2736, 0.8742, 0.2736, 0.8742, 0.8075, 0.8711, 0.8075, 0.8711, 0.2736, 0.8711, 0.2736, 0.8711, 0.8075, 0.8669, 0.8075, 0.8669, 0.2736, 0.8669, 0.2736, 0.8669, 0.8075, 0.8618, 0.8075, 0.8618, 0.2736, 0.8618, 0.2736, 0.8618, 0.8075, 0.856, 0.8075, 0.856, 0.2736, 0.856, 0.2736, 0.856, 0.8075, 0.8497, 0.8075, 0.8497, 0.2736, 0.8497, 0.2736, 0.8497, 0.8075, 0.8432, 0.8075, 0.8432, 0.2736, 0.8432, 0.2736, 0.8432, 0.8075, 0.8367, 0.8075, 0.8367, 0.2736, 0.8367, 0.2736, 0.8367, 0.8075, 0.8304, 0.8075, 0.8304, 0.2736, 0.8304, 0.2736, 0.8304, 0.8075, 0.8246, 0.8075, 0.8246, 0.2736, 0.8246, 0.2736, 0.8246, 0.8075, 0.8195, 0.8075, 0.8195, 0.2736, 0.8195, 0.2736, 0.8195, 0.8075, 0.8153, 0.8075, 0.8153, 0.2736, 0.8153, 0.2736, 0.8153, 0.8075, 0.8122, 0.8075, 0.8122, 0.2736, 0.3059, 1.033, 0.3112, 1.033, 0.3112, 0.9543, 0.3059, 0.9543, 0.8122, 0.2736, 0.8122, 0.8075, 0.8103, 0.8075, 0.8103, 0.2736, 0.8103, 0.2736, 0.8103, 0.8075, 0.8096, 0.8075, 0.8096, 0.2736, 0.2261, 0.6949, 0.2299, 0.7071, 0.2232, 0.7085, 0.2199, 0.6975, 0.6206, 0.2349, 0.6147, 0.2332, 0.6168, 0.2282, 0.6217, 0.2297, 0.1785, 0.784, 0.1658, 0.7852, 0.1658, 0.7785, 0.1772, 0.7773, 0.1004, 0.7199, 0.1017, 0.7071, 0.1083, 0.7085, 0.1072, 0.7199, 0.1908, 0.6595, 0.2021, 0.6656, 0.1983, 0.6712, 0.1882, 0.6658, 0.2201, 0.7562, 0.212, 0.7661, 0.2072, 0.7613, 0.2145, 0.7524, 0.1196, 0.7661, 0.1115, 0.7562, 0.1171, 0.7524, 0.1244, 0.7613, 0.1295, 0.6656, 0.1408, 0.6595, 0.1434, 0.6658, 0.1332, 0.6712, 0.2299, 0.7071, 0.2311, 0.7199, 0.2244, 0.7199, 0.2232, 0.7085, 0.1658, 0.7852, 0.153, 0.784, 0.1544, 0.7773, 0.1658, 0.7785, 0.1017, 0.7071, 0.1054, 0.6949, 0.1117, 0.6975, 0.1083, 0.7085, 0.2021, 0.6656, 0.212, 0.6737, 0.2072, 0.6785, 0.1983, 0.6712, 0.212, 0.7661, 0.2021, 0.7742, 0.1983, 0.7686, 0.2072, 0.7613, 0.1115, 0.7562, 0.1054, 0.7449, 0.1117, 0.7423, 0.1171, 0.7524, 0.1408, 0.6595, 0.153, 0.6558, 0.1544, 0.6624, 0.1434, 0.6658, 0.2311, 0.7199, 0.2299, 0.7326, 0.2232, 0.7313, 0.2244, 0.7199, 0.153, 0.784, 0.1408, 0.7803, 0.1434, 0.774, 0.1544, 0.7773, 0.1054, 0.6949, 0.1115, 0.6836, 0.1171, 0.6873, 0.1117, 0.6975, 0.212, 0.6737, 0.2201, 0.6836, 0.2145, 0.6873, 0.2072, 0.6785, 0.2021, 0.7742, 0.1908, 0.7803, 0.1882, 0.774, 0.1983, 0.7686, 0.1054, 0.7449, 0.1017, 0.7326, 0.1083, 0.7313, 0.1117, 0.7423, 0.1658, 0.6546, 0.1785, 0.6558, 0.1772, 0.6624, 0.1658, 0.6613, 0.153, 0.6558, 0.1658, 0.6546, 0.1658, 0.6613, 0.1544, 0.6624, 0.2299, 0.7326, 0.2261, 0.7449, 0.2199, 0.7423, 0.2232, 0.7313, 0.1408, 0.7803, 0.1295, 0.7742, 0.1332, 0.7686, 0.1434, 0.774, 0.1115, 0.6836, 0.1196, 0.6737, 0.1244, 0.6785, 0.1171, 0.6873, 0.2201, 0.6836, 0.2261, 0.6949, 0.2199, 0.6975, 0.2145, 0.6873, 0.1908, 0.7803, 0.1785, 0.784, 0.1772, 0.7773, 0.1882, 0.774, 0.1017, 0.7326, 0.1004, 0.7199, 0.1072, 0.7199, 0.1083, 0.7313, 0.1785, 0.6558, 0.1908, 0.6595, 0.1882, 0.6658, 0.1772, 0.6624, 0.2261, 0.7449, 0.2201, 0.7562, 0.2145, 0.7524, 0.2199, 0.7423, 0.1295, 0.7742, 0.1196, 0.7661, 0.1244, 0.7613, 0.1332, 0.7686, 0.1196, 0.6737, 0.1295, 0.6656, 0.1332, 0.6712, 0.1244, 0.6785, 0.6084, 0.2226, 0.6052, 0.2187, 0.6087, 0.2163, 0.6114, 0.2196, 0.6488, 0.1821, 0.6527, 0.1869, 0.6483, 0.1899, 0.645, 0.1859, 0.6206, 0.1736, 0.6267, 0.173, 0.6267, 0.1784, 0.6217, 0.1788, 0.6147, 0.2332, 0.6093, 0.2303, 0.6123, 0.2258, 0.6168, 0.2282, 0.6527, 0.1869, 0.6556, 0.1923, 0.6507, 0.1943, 0.6483, 0.1899, 0.6093, 0.2303, 0.6046, 0.2264, 0.6084, 0.2226, 0.6123, 0.2258, 0.6556, 0.1923, 0.6574, 0.1982, 0.6521, 0.1992, 0.6507, 0.1943, 0.6046, 0.2264, 0.6007, 0.2216, 0.6052, 0.2187, 0.6084, 0.2226, 0.6574, 0.1982, 0.658, 0.2043, 0.6526, 0.2043, 0.6521, 0.1992, 0.6007, 0.2216, 0.5978, 0.2162, 0.6028, 0.2142, 0.6052, 0.2187, 0.658, 0.2043, 0.6574, 0.2104, 0.6521, 0.2093, 0.6526, 0.2043, 0.5978, 0.2162, 0.596, 0.2104, 0.6013, 0.2093, 0.6028, 0.2142, 0.6574, 0.2104, 0.6556, 0.2162, 0.6507, 0.2142, 0.6521, 0.2093, 0.596, 0.2104, 0.5954, 0.2043, 0.6008, 0.2043, 0.6013, 0.2093, 0.6556, 0.2162, 0.6527, 0.2216, 0.6483, 0.2187, 0.6507, 0.2142, 0.5954, 0.2043, 0.596, 0.1982, 0.6013, 0.1992, 0.6008, 0.2043, 0.6527, 0.2216, 0.6488, 0.2264, 0.645, 0.2226, 0.6483, 0.2187, 0.596, 0.1982, 0.5978, 0.1923, 0.6028, 0.1943, 0.6013, 0.1992, 0.6488, 0.2264, 0.6441, 0.2303, 0.6411, 0.2258, 0.645, 0.2226, 0.5978, 0.1923, 0.6007, 0.1869, 0.6052, 0.1899, 0.6028, 0.1943, 0.6441, 0.2303, 0.6387, 0.2332, 0.6366, 0.2282, 0.6411, 0.2258, 0.6267, 0.173, 0.6328, 0.1736, 0.6318, 0.1788, 0.6267, 0.1784, 0.6007, 0.1869, 0.6046, 0.1821, 0.6084, 0.1859, 0.6052, 0.1899, 0.6387, 0.2332, 0.6328, 0.2349, 0.6318, 0.2297, 0.6366, 0.2282, 0.6328, 0.1736, 0.6387, 0.1754, 0.6366, 0.1803, 0.6318, 0.1788, 0.6046, 0.1821, 0.6093, 0.1783, 0.6123, 0.1827, 0.6084, 0.1859, 0.6328, 0.2349, 0.6267, 0.2356, 0.6267, 0.2302, 0.6318, 0.2297, 0.6387, 0.1754, 0.6441, 0.1783, 0.6411, 0.1827, 0.6366, 0.1803, 0.6093, 0.1783, 0.6147, 0.1754, 0.6168, 0.1803, 0.6123, 0.1827, 0.6267, 0.2356, 0.6206, 0.2349, 0.6217, 0.2297, 0.6267, 0.2302, 0.6441, 0.1783, 0.6488, 0.1821, 0.645, 0.1859, 0.6411, 0.1827, 0.6147, 0.1754, 0.6206, 0.1736, 0.6217, 0.1788, 0.6168, 0.1803, 0.6055, 0.2085, 0.605, 0.2043, 0.6267, 0.2043, 0.6521, 0.1992, 0.6526, 0.2043, 0.6484, 0.2043, 0.648, 0.2, 0.6052, 0.2187, 0.6028, 0.2142, 0.6067, 0.2126, 0.6087, 0.2163, 0.6526, 0.2043, 0.6521, 0.2093, 0.648, 0.2085, 0.6484, 0.2043, 0.6028, 0.2142, 0.6013, 0.2093, 0.6055, 0.2085, 0.6067, 0.2126, 0.6521, 0.2093, 0.6507, 0.2142, 0.6468, 0.2126, 0.648, 0.2085, 0.6013, 0.2093, 0.6008, 0.2043, 0.605, 0.2043, 0.6055, 0.2085, 0.6507, 0.2142, 0.6483, 0.2187, 0.6447, 0.2163, 0.6468, 0.2126, 0.6008, 0.2043, 0.6013, 0.1992, 0.6055, 0.2, 0.605, 0.2043, 0.6483, 0.2187, 0.645, 0.2226, 0.6421, 0.2196, 0.6447, 0.2163, 0.6013, 0.1992, 0.6028, 0.1943, 0.6067, 0.196, 0.6055, 0.2, 0.645, 0.2226, 0.6411, 0.2258, 0.6388, 0.2223, 0.6421, 0.2196, 0.6028, 0.1943, 0.6052, 0.1899, 0.6087, 0.1922, 0.6067, 0.196, 0.6411, 0.2258, 0.6366, 0.2282, 0.635, 0.2243, 0.6388, 0.2223, 0.6267, 0.1784, 0.6318, 0.1788, 0.631, 0.183, 0.6267, 0.1826, 0.6052, 0.1899, 0.6084, 0.1859, 0.6114, 0.1889, 0.6087, 0.1922, 0.6366, 0.2282, 0.6318, 0.2297, 0.631, 0.2255, 0.635, 0.2243, 0.6318, 0.1788, 0.6366, 0.1803, 0.635, 0.1842, 0.631, 0.183, 0.6084, 0.1859, 0.6123, 0.1827, 0.6147, 0.1862, 0.6114, 0.1889, 0.6318, 0.2297, 0.6267, 0.2302, 0.6267, 0.2259, 0.631, 0.2255, 0.6366, 0.1803, 0.6411, 0.1827, 0.6388, 0.1862, 0.635, 0.1842, 0.6123, 0.1827, 0.6168, 0.1803, 0.6184, 0.1842, 0.6147, 0.1862, 0.6267, 0.2302, 0.6217, 0.2297, 0.6225, 0.2255, 0.6267, 0.2259, 0.6411, 0.1827, 0.645, 0.1859, 0.6421, 0.1889, 0.6388, 0.1862, 0.6168, 0.1803, 0.6217, 0.1788, 0.6225, 0.183, 0.6184, 0.1842, 0.6217, 0.2297, 0.6168, 0.2282, 0.6184, 0.2243, 0.6225, 0.2255, 0.645, 0.1859, 0.6483, 0.1899, 0.6447, 0.1922, 0.6421, 0.1889, 0.6217, 0.1788, 0.6267, 0.1784, 0.6267, 0.1826, 0.6225, 0.183, 0.6168, 0.2282, 0.6123, 0.2258, 0.6147, 0.2223, 0.6184, 0.2243, 0.6483, 0.1899, 0.6507, 0.1943, 0.6468, 0.196, 0.6447, 0.1922, 0.6123, 0.2258, 0.6084, 0.2226, 0.6114, 0.2196, 0.6147, 0.2223, 0.6507, 0.1943, 0.6521, 0.1992, 0.648, 0.2, 0.6468, 0.196, 0.6468, 0.2126, 0.6447, 0.2163, 0.6267, 0.2043, 0.605, 0.2043, 0.6055, 0.2, 0.6267, 0.2043, 0.6447, 0.2163, 0.6421, 0.2196, 0.6267, 0.2043, 0.6055, 0.2, 0.6067, 0.196, 0.6267, 0.2043, 0.6421, 0.2196, 0.6388, 0.2223, 0.6267, 0.2043, 0.6067, 0.196, 0.6087, 0.1922, 0.6267, 0.2043, 0.6388, 0.2223, 0.635, 0.2243, 0.6267, 0.2043, 0.6267, 0.1826, 0.631, 0.183, 0.6267, 0.2043, 0.6087, 0.1922, 0.6114, 0.1889, 0.6267, 0.2043, 0.635, 0.2243, 0.631, 0.2255, 0.6267, 0.2043, 0.631, 0.183, 0.635, 0.1842, 0.6267, 0.2043, 0.6114, 0.1889, 0.6147, 0.1862, 0.6267, 0.2043, 0.631, 0.2255, 0.6267, 0.2259, 0.6267, 0.2043, 0.635, 0.1842, 0.6388, 0.1862, 0.6267, 0.2043, 0.6147, 0.1862, 0.6184, 0.1842, 0.6267, 0.2043, 0.6267, 0.2259, 0.6225, 0.2255, 0.6267, 0.2043, 0.6388, 0.1862, 0.6421, 0.1889, 0.6267, 0.2043, 0.6184, 0.1842, 0.6225, 0.183, 0.6267, 0.2043, 0.6225, 0.2255, 0.6184, 0.2243, 0.6267, 0.2043, 0.6421, 0.1889, 0.6447, 0.1922, 0.6267, 0.2043, 0.6225, 0.183, 0.6267, 0.1826, 0.6267, 0.2043, 0.6184, 0.2243, 0.6147, 0.2223, 0.6267, 0.2043, 0.6447, 0.1922, 0.6468, 0.196, 0.6267, 0.2043, 0.6147, 0.2223, 0.6114, 0.2196, 0.6267, 0.2043, 0.6468, 0.196, 0.648, 0.2, 0.6267, 0.2043, 0.6114, 0.2196, 0.6087, 0.2163, 0.6267, 0.2043, 0.648, 0.2, 0.6484, 0.2043, 0.6267, 0.2043, 0.6087, 0.2163, 0.6067, 0.2126, 0.6267, 0.2043, 0.6484, 0.2043, 0.648, 0.2085, 0.6267, 0.2043, 0.6067, 0.2126, 0.6055, 0.2085, 0.6267, 0.2043, 0.648, 0.2085, 0.6468, 0.2126, 0.6267, 0.2043, 0.4382, 0.09608, 0.4319, 0.09483, 0.4322, 0.0918, 0.4391, 0.09316, 0.4319, 0.09483, 0.4255, 0.09483, 0.4252, 0.0918, 0.4322, 0.0918, 0.3982, 0.3729, 0.4016, 0.3747, 0.4026, 0.3732, 0.3989, 0.3712, 0.4016, 0.3747, 0.4046, 0.3772, 0.4059, 0.3759, 0.4026, 0.3732, 0.4046, 0.3772, 0.407, 0.3801, 0.4086, 0.3791, 0.4059, 0.3759, 0.407, 0.3801, 0.4089, 0.3835, 0.4106, 0.3828, 0.4086, 0.3791, 0.4089, 0.3835, 0.41, 0.3872, 0.4118, 0.3869, 0.4106, 0.3828, 0.41, 0.3872, 0.4104, 0.3911, 0.4122, 0.3911, 0.4118, 0.3869, 0.4104, 0.3911, 0.41, 0.3949, 0.4118, 0.3953, 0.4122, 0.3911, 0.41, 0.3949, 0.4089, 0.3986, 0.4106, 0.3993, 0.4118, 0.3953, 0.4089, 0.3986, 0.407, 0.402, 0.4086, 0.403, 0.4106, 0.3993, 0.407, 0.402, 0.4046, 0.405, 0.4059, 0.4063, 0.4086, 0.403, 0.4046, 0.405, 0.4016, 0.4074, 0.4026, 0.409, 0.4059, 0.4063, 0.4016, 0.4074, 0.3982, 0.4093, 0.3989, 0.411, 0.4026, 0.409, 0.3982, 0.4093, 0.3945, 0.4104, 0.3949, 0.4122, 0.3989, 0.411, 0.3945, 0.4104, 0.3907, 0.4108, 0.3907, 0.4126, 0.3949, 0.4122, 0.3907, 0.4108, 0.3868, 0.4104, 0.3865, 0.4122, 0.3907, 0.4126, 0.4255, 0.1598, 0.4319, 0.1598, 0.4322, 0.1628, 0.4252, 0.1628, 0.4319, 0.1598, 0.4382, 0.1585, 0.4391, 0.1615, 0.4322, 0.1628, 0.4382, 0.1585, 0.4441, 0.1561, 0.4455, 0.1588, 0.4391, 0.1615, 0.4441, 0.1561, 0.4494, 0.1525, 0.4514, 0.1549, 0.4455, 0.1588, 0.4494, 0.1525, 0.454, 0.148, 0.4563, 0.1499, 0.4514, 0.1549, 0.454, 0.148, 0.4575, 0.1427, 0.4602, 0.1441, 0.4563, 0.1499, 0.4575, 0.1427, 0.46, 0.1368, 0.4629, 0.1377, 0.4602, 0.1441, 0.46, 0.1368, 0.4612, 0.1305, 0.4642, 0.1308, 0.4629, 0.1377, 0.3714, 0.3872, 0.3725, 0.3835, 0.3708, 0.3828, 0.3696, 0.3869, 0.4612, 0.1241, 0.46, 0.1178, 0.4629, 0.117, 0.4642, 0.1238, 0.46, 0.1178, 0.4575, 0.1119, 0.4602, 0.1105, 0.4629, 0.117, 0.4575, 0.1119, 0.454, 0.1066, 0.4563, 0.1047, 0.4602, 0.1105, 0.454, 0.1066, 0.4494, 0.1021, 0.4514, 0.09973, 0.4563, 0.1047, 0.4494, 0.1021, 0.4441, 0.09853, 0.4455, 0.09584, 0.4514, 0.09973, 0.4441, 0.09853, 0.4382, 0.09608, 0.4391, 0.09316, 0.4455, 0.09584, 0.3915, 0.3637, 0.3907, 0.3637, 0.3907, 0.4133, 0.3943, 0.4133, 0.3002, 1.033, 0.2942, 1.033, 0.2942, 0.9543, 0.3002, 0.9543, 0.3002, 1.033, 0.3059, 1.033, 0.3059, 0.9543, 0.3002, 0.9543, 0.3059, 1.033, 0.3002, 1.033, 0.3002, 0.9543, 0.3059, 0.9543, 0.2942, 1.033, 0.3002, 1.033, 0.3002, 0.9543, 0.2942, 0.9543, 0.3112, 1.033, 0.3059, 1.033, 0.3059, 0.9543, 0.3112, 0.9543, 0.2882, 1.033, 0.2942, 1.033, 0.2942, 0.9543, 0.2882, 0.9543, 0.3159, 1.033, 0.3112, 1.033, 0.3112, 0.9543, 0.3159, 0.9543, 0.2824, 1.033, 0.2882, 1.033, 0.2882, 0.9543, 0.2824, 0.9543, 0.3197, 1.033, 0.3159, 1.033, 0.3159, 0.9543, 0.3197, 0.9543, 0.2771, 1.033, 0.2824, 1.033, 0.2824, 0.9543, 0.2771, 0.9543, 0.3225, 1.033, 0.3197, 1.033, 0.3197, 0.9543, 0.3225, 0.9543, 0.2641, 1.033, 0.2635, 1.033, 0.2635, 0.9543, 0.2641, 0.9543, 0.2725, 1.033, 0.2771, 1.033, 0.2771, 0.9543, 0.2725, 0.9543, 0.3243, 1.033, 0.3225, 1.033, 0.3225, 0.9543, 0.3243, 0.9543, 0.2658, 1.033, 0.2641, 1.033, 0.2641, 0.9543, 0.2658, 0.9543, 0.2687, 1.033, 0.2725, 1.033, 0.2725, 0.9543, 0.2687, 0.9543, 0.3249, 1.033, 0.3243, 1.033, 0.3243, 0.9543, 0.3249, 0.9543, 0.2687, 1.033, 0.2658, 1.033, 0.2658, 0.9543, 0.2687, 0.9543, 0.2658, 1.033, 0.2687, 1.033, 0.2687, 0.9543, 0.2658, 0.9543, 0.3243, 1.033, 0.3249, 1.033, 0.3249, 0.9543, 0.3243, 0.9543, 0.2725, 1.033, 0.2687, 1.033, 0.2687, 0.9543, 0.2725, 0.9543, 0.2641, 1.033, 0.2658, 1.033, 0.2658, 0.9543, 0.2641, 0.9543, 0.3225, 1.033, 0.3243, 1.033, 0.3243, 0.9543, 0.3225, 0.9543, 0.2771, 1.033, 0.2725, 1.033, 0.2725, 0.9543, 0.2771, 0.9543, 0.2635, 1.033, 0.2641, 1.033, 0.2641, 0.9543, 0.2635, 0.9543, 0.3197, 1.033, 0.3225, 1.033, 0.3225, 0.9543, 0.3197, 0.9543, 0.2824, 1.033, 0.2771, 1.033, 0.2771, 0.9543, 0.2824, 0.9543, 0.3159, 1.033, 0.3197, 1.033, 0.3197, 0.9543, 0.3159, 0.9543, 0.2882, 1.033, 0.2824, 1.033, 0.2824, 0.9543, 0.2882, 0.9543, 0.3112, 1.033, 0.3159, 1.033, 0.3159, 0.9543, 0.3112, 0.9543, 0.2942, 1.033, 0.2882, 1.033, 0.2882, 0.9543, 0.2942, 0.9543, 0.7336, 0.7322, 0.733, 0.7309, 0.7553, 0.719, 0.7577, 0.7249, 0.733, 0.7309, 0.7322, 0.7296, 0.7517, 0.7137, 0.7553, 0.719, 0.7322, 0.7296, 0.7312, 0.7286, 0.7472, 0.7091, 0.7517, 0.7137, 0.7312, 0.7286, 0.73, 0.7278, 0.7419, 0.7056, 0.7472, 0.7091, 0.73, 0.7278, 0.7286, 0.7272, 0.7359, 0.7031, 0.7419, 0.7056, 0.7286, 0.7272, 0.7272, 0.727, 0.7297, 0.7019, 0.7359, 0.7031, 0.7272, 0.727, 0.7257, 0.727, 0.7233, 0.7019, 0.7297, 0.7019, 0.7257, 0.727, 0.7243, 0.7272, 0.717, 0.7031, 0.7233, 0.7019, 0.7243, 0.7272, 0.723, 0.7278, 0.7111, 0.7056, 0.717, 0.7031, 0.723, 0.7278, 0.7217, 0.7286, 0.7058, 0.7091, 0.7111, 0.7056, 0.7217, 0.7286, 0.7207, 0.7296, 0.7012, 0.7137, 0.7058, 0.7091, 0.7207, 0.7296, 0.7199, 0.7309, 0.6977, 0.719, 0.7012, 0.7137, 0.7199, 0.7309, 0.7193, 0.7322, 0.6952, 0.7249, 0.6977, 0.719, 0.7193, 0.7322, 0.7191, 0.7336, 0.694, 0.7312, 0.6952, 0.7249, 0.7191, 0.7336, 0.7191, 0.7351, 0.694, 0.7376, 0.694, 0.7312, 0.7191, 0.7351, 0.7193, 0.7365, 0.6952, 0.7438, 0.694, 0.7376, 0.7193, 0.7365, 0.7199, 0.7379, 0.6977, 0.7497, 0.6952, 0.7438, 0.7199, 0.7379, 0.7207, 0.7391, 0.7012, 0.7551, 0.6977, 0.7497, 0.7207, 0.7391, 0.7217, 0.7401, 0.7058, 0.7596, 0.7012, 0.7551, 0.7217, 0.7401, 0.723, 0.7409, 0.7111, 0.7631, 0.7058, 0.7596, 0.723, 0.7409, 0.7243, 0.7415, 0.717, 0.7656, 0.7111, 0.7631, 0.7243, 0.7415, 0.7257, 0.7418, 0.7233, 0.7668, 0.717, 0.7656, 0.7257, 0.7418, 0.7272, 0.7418, 0.7297, 0.7668, 0.7233, 0.7668, 0.7272, 0.7418, 0.7286, 0.7415, 0.7359, 0.7656, 0.7297, 0.7668, 0.7286, 0.7415, 0.73, 0.7409, 0.7419, 0.7631, 0.7359, 0.7656, 0.73, 0.7409, 0.7312, 0.7401, 0.7472, 0.7596, 0.7419, 0.7631, 0.7312, 0.7401, 0.7322, 0.7391, 0.7517, 0.7551, 0.7472, 0.7596, 0.7322, 0.7391, 0.733, 0.7379, 0.7553, 0.7497, 0.7517, 0.7551, 0.733, 0.7379, 0.7336, 0.7365, 0.7577, 0.7438, 0.7553, 0.7497, 0.7336, 0.7365, 0.7339, 0.7351, 0.759, 0.7376, 0.7577, 0.7438, 0.7339, 0.7351, 0.7339, 0.7336, 0.759, 0.7312, 0.759, 0.7376, 0.7339, 0.7336, 0.7336, 0.7322, 0.7577, 0.7249, 0.759, 0.7312, 0.4445, 0.6859, 0.4495, 0.6695, 0.5114, 0.6952, 0.5103, 0.699, 0.3647, 0.3879, 0.3647, 0.3886, 0.4144, 0.3807, 0.4144, 0.3778, 0.3915, 0.3637, 0.3924, 0.3637, 0.3979, 0.4133, 0.3943, 0.4133, 0.3924, 0.3637, 0.3915, 0.3637, 0.3943, 0.4133, 0.3979, 0.4133, 0.3882, 0.3637, 0.3875, 0.3637, 0.3774, 0.4133, 0.3803, 0.4133, 0.3907, 0.3637, 0.3915, 0.3637, 0.3943, 0.4133, 0.3907, 0.4133, 0.3932, 0.3637, 0.3924, 0.3637, 0.3979, 0.4133, 0.4011, 0.4133, 0.389, 0.3637, 0.3882, 0.3637, 0.3803, 0.4133, 0.3835, 0.4133, 0.3898, 0.3637, 0.3907, 0.3637, 0.3907, 0.4133, 0.387, 0.4133, 0.3938, 0.3637, 0.3932, 0.3637, 0.4011, 0.4133, 0.4039, 0.4133, 0.3898, 0.3637, 0.389, 0.3637, 0.3835, 0.4133, 0.387, 0.4133, 0.389, 0.3637, 0.3898, 0.3637, 0.387, 0.4133, 0.3835, 0.4133, 0.3647, 0.3886, 0.3647, 0.3879, 0.4144, 0.3778, 0.4144, 0.3807, 0.3907, 0.3637, 0.3898, 0.3637, 0.387, 0.4133, 0.3907, 0.4133, 0.3882, 0.3637, 0.389, 0.3637, 0.3835, 0.4133, 0.3803, 0.4133, 0.3647, 0.3894, 0.3647, 0.3886, 0.4144, 0.3807, 0.4144, 0.3839, 0.3875, 0.3637, 0.3882, 0.3637, 0.3803, 0.4133, 0.3774, 0.4133, 0.3647, 0.3902, 0.3647, 0.3894, 0.4144, 0.3839, 0.4144, 0.3874, 0.3647, 0.3936, 0.3647, 0.3943, 0.4144, 0.4043, 0.4144, 0.4015, 0.3647, 0.3911, 0.3647, 0.3902, 0.4144, 0.3874, 0.4144, 0.3911, 0.3647, 0.3928, 0.3647, 0.3936, 0.4144, 0.4015, 0.4144, 0.3983, 0.3647, 0.392, 0.3647, 0.3911, 0.4144, 0.3911, 0.4144, 0.3947, 0.3647, 0.392, 0.3647, 0.3928, 0.4144, 0.3983, 0.4144, 0.3947, 0.3647, 0.3928, 0.3647, 0.392, 0.4144, 0.3947, 0.4144, 0.3983, 0.3647, 0.3911, 0.3647, 0.392, 0.4144, 0.3947, 0.4144, 0.3911, 0.3647, 0.3936, 0.3647, 0.3928, 0.4144, 0.3983, 0.4144, 0.4015, 0.3647, 0.3902, 0.3647, 0.3911, 0.4144, 0.3911, 0.4144, 0.3874, 0.3647, 0.3943, 0.3647, 0.3936, 0.4144, 0.4015, 0.4144, 0.4043, 0.3647, 0.3894, 0.3647, 0.3902, 0.4144, 0.3874, 0.4144, 0.3839, 0.3932, 0.3637, 0.3938, 0.3637, 0.4039, 0.4133, 0.4011, 0.4133, 0.3647, 0.3886, 0.3647, 0.3894, 0.4144, 0.3839, 0.4144, 0.3807, 0.3924, 0.3637, 0.3932, 0.3637, 0.4011, 0.4133, 0.3979, 0.4133, 0.3907, 0.3736, 0.3941, 0.3739, 0.3943, 0.3727, 0.3907, 0.3723, 0.3941, 0.3739, 0.3974, 0.3749, 0.3979, 0.3737, 0.3943, 0.3727, 0.3974, 0.3749, 0.4004, 0.3765, 0.4011, 0.3755, 0.3979, 0.3737, 0.4004, 0.3765, 0.403, 0.3787, 0.4039, 0.3778, 0.4011, 0.3755, 0.403, 0.3787, 0.4052, 0.3814, 0.4063, 0.3807, 0.4039, 0.3778, 0.4052, 0.3814, 0.4068, 0.3844, 0.408, 0.3839, 0.4063, 0.3807, 0.4068, 0.3844, 0.4078, 0.3877, 0.4091, 0.3874, 0.408, 0.3839, 0.4078, 0.3877, 0.4082, 0.3911, 0.4094, 0.3911, 0.4091, 0.3874, 0.4082, 0.3911, 0.4078, 0.3945, 0.4091, 0.3947, 0.4094, 0.3911, 0.4078, 0.3945, 0.4068, 0.3978, 0.408, 0.3983, 0.4091, 0.3947, 0.4068, 0.3978, 0.4052, 0.4008, 0.4063, 0.4015, 0.408, 0.3983, 0.4052, 0.4008, 0.403, 0.4035, 0.4039, 0.4043, 0.4063, 0.4015, 0.403, 0.4035, 0.4004, 0.4056, 0.4011, 0.4067, 0.4039, 0.4043, 0.4004, 0.4056, 0.3974, 0.4072, 0.3979, 0.4084, 0.4011, 0.4067, 0.3974, 0.4072, 0.3941, 0.4082, 0.3943, 0.4095, 0.3979, 0.4084, 0.3941, 0.4082, 0.3907, 0.4086, 0.3907, 0.4098, 0.3943, 0.4095, 0.3907, 0.4086, 0.3873, 0.4082, 0.387, 0.4095, 0.3907, 0.4098, 0.3873, 0.4082, 0.384, 0.4072, 0.3835, 0.4084, 0.387, 0.4095, 0.384, 0.4072, 0.381, 0.4056, 0.3803, 0.4067, 0.3835, 0.4084, 0.381, 0.4056, 0.3783, 0.4035, 0.3774, 0.4043, 0.3803, 0.4067, 0.3783, 0.4035, 0.3761, 0.4008, 0.3751, 0.4015, 0.3774, 0.4043, 0.3761, 0.4008, 0.3745, 0.3978, 0.3733, 0.3983, 0.3751, 0.4015, 0.3745, 0.3978, 0.3735, 0.3945, 0.3723, 0.3947, 0.3733, 0.3983, 0.3735, 0.3945, 0.3732, 0.3911, 0.3719, 0.3911, 0.3723, 0.3947, 0.3732, 0.3911, 0.3735, 0.3877, 0.3723, 0.3874, 0.3719, 0.3911, 0.3735, 0.3877, 0.3745, 0.3844, 0.3733, 0.3839, 0.3723, 0.3874, 0.3745, 0.3844, 0.3761, 0.3814, 0.3751, 0.3807, 0.3733, 0.3839, 0.3761, 0.3814, 0.3783, 0.3787, 0.3774, 0.3778, 0.3751, 0.3807, 0.3783, 0.3787, 0.381, 0.3765, 0.3803, 0.3755, 0.3774, 0.3778, 0.381, 0.3765, 0.384, 0.3749, 0.3835, 0.3737, 0.3803, 0.3755, 0.384, 0.3749, 0.3873, 0.3739, 0.387, 0.3727, 0.3835, 0.3737, 0.3873, 0.3739, 0.3907, 0.3736, 0.3907, 0.3723, 0.387, 0.3727, 0.5263, 0.683, 0.5303, 0.6826, 0.5342, 0.683, 0.538, 0.6842, 0.5416, 0.6861, 0.5446, 0.6886, 0.5472, 0.6917, 0.5491, 0.6952, 0.5502, 0.699, 0.5506, 0.703, 0.5502, 0.707, 0.5491, 0.7108, 0.5472, 0.7143, 0.5446, 0.7174, 0.5416, 0.7199, 0.538, 0.7218, 0.5342, 0.723, 0.5303, 0.7234, 0.5263, 0.723, 0.5225, 0.7218, 0.5189, 0.7199, 0.5159, 0.7174, 0.5133, 0.7143, 0.5114, 0.7108, 0.5103, 0.707, 0.5099, 0.703, 0.5103, 0.699, 0.5114, 0.6952, 0.5133, 0.6917, 0.5159, 0.6886, 0.5189, 0.6861, 0.5225, 0.6842, 0.6029, 0.7516, 0.5921, 0.7648, 0.5446, 0.7174, 0.5472, 0.7143, 0.4428, 0.703, 0.4445, 0.6859, 0.5103, 0.699, 0.5099, 0.703, 0.611, 0.7365, 0.6029, 0.7516, 0.5472, 0.7143, 0.5491, 0.7108, 0.4445, 0.7201, 0.4428, 0.703, 0.5099, 0.703, 0.5103, 0.707, 0.616, 0.7201, 0.611, 0.7365, 0.5491, 0.7108, 0.5502, 0.707, 0.4495, 0.7365, 0.4445, 0.7201, 0.5103, 0.707, 0.5114, 0.7108, 0.6177, 0.703, 0.616, 0.7201, 0.5502, 0.707, 0.5506, 0.703, 0.4576, 0.7516, 0.4495, 0.7365, 0.5114, 0.7108, 0.5133, 0.7143, 0.616, 0.6859, 0.6177, 0.703, 0.5506, 0.703, 0.5502, 0.699, 0.4684, 0.7648, 0.4576, 0.7516, 0.5133, 0.7143, 0.5159, 0.7174, 0.611, 0.6695, 0.616, 0.6859, 0.5502, 0.699, 0.5491, 0.6952, 0.4817, 0.7757, 0.4684, 0.7648, 0.5159, 0.7174, 0.5189, 0.7199, 0.6029, 0.6544, 0.611, 0.6695, 0.5491, 0.6952, 0.5472, 0.6917, 0.4968, 0.7838, 0.4817, 0.7757, 0.5189, 0.7199, 0.5225, 0.7218, 0.5132, 0.6172, 0.5303, 0.6156, 0.5303, 0.6826, 0.5263, 0.683, 0.5921, 0.6412, 0.6029, 0.6544, 0.5472, 0.6917, 0.5446, 0.6886, 0.5132, 0.7887, 0.4968, 0.7838, 0.5225, 0.7218, 0.5263, 0.723, 0.4968, 0.6222, 0.5132, 0.6172, 0.5263, 0.683, 0.5225, 0.6842, 0.5788, 0.6303, 0.5921, 0.6412, 0.5446, 0.6886, 0.5416, 0.6861, 0.5303, 0.7904, 0.5132, 0.7887, 0.5263, 0.723, 0.5303, 0.7234, 0.4817, 0.6303, 0.4968, 0.6222, 0.5225, 0.6842, 0.5189, 0.6861, 0.5637, 0.6222, 0.5788, 0.6303, 0.5416, 0.6861, 0.538, 0.6842, 0.5473, 0.7887, 0.5303, 0.7904, 0.5303, 0.7234, 0.5342, 0.723, 0.4684, 0.6412, 0.4817, 0.6303, 0.5189, 0.6861, 0.5159, 0.6886, 0.5473, 0.6172, 0.5637, 0.6222, 0.538, 0.6842, 0.5342, 0.683, 0.5637, 0.7838, 0.5473, 0.7887, 0.5342, 0.723, 0.538, 0.7218, 0.4576, 0.6544, 0.4684, 0.6412, 0.5159, 0.6886, 0.5133, 0.6917, 0.5303, 0.6156, 0.5473, 0.6172, 0.5342, 0.683, 0.5303, 0.6826, 0.5788, 0.7757, 0.5637, 0.7838, 0.538, 0.7218, 0.5416, 0.7199, 0.4495, 0.6695, 0.4576, 0.6544, 0.5133, 0.6917, 0.5114, 0.6952, 0.5921, 0.7648, 0.5788, 0.7757, 0.5416, 0.7199, 0.5446, 0.7174, 0.2613, 0.4722, 0.2613, 0.4986, 0.2606, 0.4986, 0.2606, 0.4722, 0.2632, 0.4722, 0.2632, 0.4986, 0.2613, 0.4986, 0.2613, 0.4722, 0.2663, 0.4722, 0.2663, 0.4986, 0.2632, 0.4986, 0.2632, 0.4722, 0.2705, 0.4722, 0.2705, 0.4986, 0.2663, 0.4986, 0.2663, 0.4722, 0.2755, 0.4722, 0.2755, 0.4986, 0.2705, 0.4986, 0.2705, 0.4722, 0.2813, 0.4722, 0.2813, 0.4986, 0.2755, 0.4986, 0.2755, 0.4722, 0.2876, 0.4722, 0.2876, 0.4986, 0.2813, 0.4986, 0.2813, 0.4722, 0.2942, 0.4722, 0.2942, 0.4986, 0.2876, 0.4986, 0.2876, 0.4722, 0.3007, 0.4722, 0.3007, 0.4986, 0.2942, 0.4986, 0.2942, 0.4722, 0.307, 0.4722, 0.307, 0.4986, 0.3007, 0.4986, 0.3007, 0.4722, 0.3128, 0.4722, 0.3128, 0.4986, 0.307, 0.4986, 0.307, 0.4722, 0.3179, 0.4722, 0.3179, 0.4986, 0.3128, 0.4986, 0.3128, 0.4722, 0.3221, 0.4722, 0.3221, 0.4986, 0.3179, 0.4986, 0.3179, 0.4722, 0.3252, 0.4722, 0.3252, 0.4986, 0.3221, 0.4986, 0.3221, 0.4722, 0.3271, 0.4722, 0.3271, 0.4986, 0.3252, 0.4986, 0.3252, 0.4722, 0.3277, 0.4722, 0.3277, 0.4986, 0.3271, 0.4986, 0.3271, 0.4722, 0.3271, 0.4722, 0.3271, 0.4986, 0.3277, 0.4986, 0.3277, 0.4722, 0.3252, 0.4722, 0.3252, 0.4986, 0.3271, 0.4986, 0.3271, 0.4722, 0.3221, 0.4722, 0.3221, 0.4986, 0.3252, 0.4986, 0.3252, 0.4722, 0.3179, 0.4722, 0.3179, 0.4986, 0.3221, 0.4986, 0.3221, 0.4722, 0.3128, 0.4722, 0.3128, 0.4986, 0.3179, 0.4986, 0.3179, 0.4722, 0.307, 0.4722, 0.307, 0.4986, 0.3128, 0.4986, 0.3128, 0.4722, 0.3007, 0.4722, 0.3007, 0.4986, 0.307, 0.4986, 0.307, 0.4722, 0.2942, 0.4722, 0.2942, 0.4986, 0.3007, 0.4986, 0.3007, 0.4722, 0.2876, 0.4722, 0.2876, 0.4986, 0.2942, 0.4986, 0.2942, 0.4722, 0.2813, 0.4722, 0.2813, 0.4986, 0.2876, 0.4986, 0.2876, 0.4722, 0.2755, 0.4722, 0.2755, 0.4986, 0.2813, 0.4986, 0.2813, 0.4722, 0.2705, 0.4722, 0.2705, 0.4986, 0.2755, 0.4986, 0.2755, 0.4722, 0.2663, 0.4722, 0.2663, 0.4986, 0.2705, 0.4986, 0.2705, 0.4722, 0.2632, 0.4722, 0.2632, 0.4986, 0.2663, 0.4986, 0.2663, 0.4722, 0.2613, 0.4722, 0.2613, 0.4986, 0.2632, 0.4986, 0.2632, 0.4722, 0.2606, 0.4722, 0.2606, 0.4986, 0.2613, 0.4986, 0.2613, 0.4722, 0.5092, 0.3775, 0.5092, 0.4587, 0.5098, 0.4587, 0.5098, 0.3775, 0.5098, 0.3775, 0.5098, 0.4587, 0.5117, 0.4587, 0.5117, 0.3775, 0.5117, 0.3775, 0.5117, 0.4587, 0.5148, 0.4587, 0.5148, 0.3775, 0.5148, 0.3775, 0.5148, 0.4587, 0.519, 0.4587, 0.519, 0.3775, 0.519, 0.3775, 0.519, 0.4587, 0.5241, 0.4587, 0.5241, 0.3775, 0.5241, 0.3775, 0.5241, 0.4587, 0.5299, 0.4587, 0.5299, 0.3775, 0.5299, 0.3775, 0.5299, 0.4587, 0.5362, 0.4587, 0.5362, 0.3775, 0.5362, 0.3775, 0.5362, 0.4587, 0.5427, 0.4587, 0.5427, 0.3775, 0.5427, 0.3775, 0.5427, 0.4587, 0.5493, 0.4587, 0.5493, 0.3775, 0.5493, 0.3775, 0.5493, 0.4587, 0.5556, 0.4587, 0.5556, 0.3775, 0.5556, 0.3775, 0.5556, 0.4587, 0.5614, 0.4587, 0.5614, 0.3775, 0.5614, 0.3775, 0.5614, 0.4587, 0.5664, 0.4587, 0.5664, 0.3775, 0.5664, 0.3775, 0.5664, 0.4587, 0.5706, 0.4587, 0.5706, 0.3775, 0.5706, 0.3775, 0.5706, 0.4587, 0.5737, 0.4587, 0.5737, 0.3775, 0.5737, 0.3775, 0.5737, 0.4587, 0.5756, 0.4587, 0.5756, 0.3775, 0.5756, 0.3775, 0.5756, 0.4587, 0.5763, 0.4587, 0.5763, 0.3775, 0.5763, 0.3775, 0.5763, 0.4587, 0.5756, 0.4587, 0.5756, 0.3775, 0.5756, 0.3775, 0.5756, 0.4587, 0.5737, 0.4587, 0.5737, 0.3775, 0.5737, 0.3775, 0.5737, 0.4587, 0.5706, 0.4587, 0.5706, 0.3775, 0.5706, 0.3775, 0.5706, 0.4587, 0.5664, 0.4587, 0.5664, 0.3775, 0.5664, 0.3775, 0.5664, 0.4587, 0.5614, 0.4587, 0.5614, 0.3775, 0.5614, 0.3775, 0.5614, 0.4587, 0.5556, 0.4587, 0.5556, 0.3775, 0.5556, 0.3775, 0.5556, 0.4587, 0.5493, 0.4587, 0.5493, 0.3775, 0.5493, 0.3775, 0.5493, 0.4587, 0.5427, 0.4587, 0.5427, 0.3775, 0.5427, 0.3775, 0.5427, 0.4587, 0.5362, 0.4587, 0.5362, 0.3775, 0.5362, 0.3775, 0.5362, 0.4587, 0.5299, 0.4587, 0.5299, 0.3775, 0.5299, 0.3775, 0.5299, 0.4587, 0.5241, 0.4587, 0.5241, 0.3775, 0.5241, 0.3775, 0.5241, 0.4587, 0.519, 0.4587, 0.519, 0.3775, 0.519, 0.3775, 0.519, 0.4587, 0.5148, 0.4587, 0.5148, 0.3775, 0.5148, 0.3775, 0.5148, 0.4587, 0.5117, 0.4587, 0.5117, 0.3775, 0.5117, 0.3775, 0.5117, 0.4587, 0.5098, 0.4587, 0.5098, 0.3775, 0.5098, 0.3775, 0.5098, 0.4587, 0.5092, 0.4587, 0.5092, 0.3775, 0.2613, 0.3638, 0.2613, 0.3911, 0.2606, 0.3911, 0.2606, 0.3638, 0.2632, 0.3638, 0.2632, 0.3911, 0.2613, 0.3911, 0.2613, 0.3638, 0.2663, 0.3638, 0.2663, 0.3911, 0.2632, 0.3911, 0.2632, 0.3638, 0.2705, 0.3638, 0.2705, 0.3911, 0.2663, 0.3911, 0.2663, 0.3638, 0.2755, 0.3638, 0.2755, 0.3911, 0.2705, 0.3911, 0.2705, 0.3638, 0.2813, 0.3638, 0.2813, 0.3911, 0.2755, 0.3911, 0.2755, 0.3638, 0.2876, 0.3638, 0.2876, 0.3911, 0.2813, 0.3911, 0.2813, 0.3638, 0.2942, 0.3638, 0.2942, 0.3911, 0.2876, 0.3911, 0.2876, 0.3638, 0.3007, 0.3638, 0.3007, 0.3911, 0.2942, 0.3911, 0.2942, 0.3638, 0.307, 0.3638, 0.307, 0.3911, 0.3007, 0.3911, 0.3007, 0.3638, 0.3128, 0.3638, 0.3128, 0.3911, 0.307, 0.3911, 0.307, 0.3638, 0.3179, 0.3638, 0.3179, 0.3911, 0.3128, 0.3911, 0.3128, 0.3638, 0.3221, 0.3638, 0.3221, 0.3911, 0.3179, 0.3911, 0.3179, 0.3638, 0.3252, 0.3638, 0.3252, 0.3911, 0.3221, 0.3911, 0.3221, 0.3638, 0.3271, 0.3638, 0.3271, 0.3911, 0.3252, 0.3911, 0.3252, 0.3638, 0.3277, 0.3638, 0.3277, 0.3911, 0.3271, 0.3911, 0.3271, 0.3638, 0.3271, 0.3638, 0.3271, 0.3911, 0.3277, 0.3911, 0.3277, 0.3638, 0.3252, 0.3638, 0.3252, 0.3911, 0.3271, 0.3911, 0.3271, 0.3638, 0.3221, 0.3638, 0.3221, 0.3911, 0.3252, 0.3911, 0.3252, 0.3638, 0.3179, 0.3638, 0.3179, 0.3911, 0.3221, 0.3911, 0.3221, 0.3638, 0.3128, 0.3638, 0.3128, 0.3911, 0.3179, 0.3911, 0.3179, 0.3638, 0.307, 0.3638, 0.307, 0.3911, 0.3128, 0.3911, 0.3128, 0.3638, 0.3007, 0.3638, 0.3007, 0.3911, 0.307, 0.3911, 0.307, 0.3638, 0.2942, 0.3638, 0.2942, 0.3911, 0.3007, 0.3911, 0.3007, 0.3638, 0.2876, 0.3638, 0.2876, 0.3911, 0.2942, 0.3911, 0.2942, 0.3638, 0.2813, 0.3638, 0.2813, 0.3911, 0.2876, 0.3911, 0.2876, 0.3638, 0.2755, 0.3638, 0.2755, 0.3911, 0.2813, 0.3911, 0.2813, 0.3638, 0.2705, 0.3638, 0.2705, 0.3911, 0.2755, 0.3911, 0.2755, 0.3638, 0.2663, 0.3638, 0.2663, 0.3911, 0.2705, 0.3911, 0.2705, 0.3638, 0.2632, 0.3638, 0.2632, 0.3911, 0.2663, 0.3911, 0.2663, 0.3638, 0.2613, 0.3638, 0.2613, 0.3911, 0.2632, 0.3911, 0.2632, 0.3638, 0.2606, 0.3638, 0.2606, 0.3911, 0.2613, 0.3911, 0.2613, 0.3638, 0.3763, 0.2144, 0.3763, 0.461, 0.3769, 0.461, 0.3769, 0.2144, 0.3769, 0.2144, 0.3769, 0.461, 0.3788, 0.461, 0.3788, 0.2144, 0.3788, 0.2144, 0.3788, 0.461, 0.3819, 0.461, 0.3819, 0.2144, 0.3819, 0.2144, 0.3819, 0.461, 0.3861, 0.461, 0.3861, 0.2144, 0.3861, 0.2144, 0.3861, 0.461, 0.3912, 0.461, 0.3912, 0.2144, 0.3912, 0.2144, 0.3912, 0.461, 0.397, 0.461, 0.397, 0.2144, 0.397, 0.2144, 0.397, 0.461, 0.4033, 0.461, 0.4033, 0.2144, 0.4033, 0.2144, 0.4033, 0.461, 0.4098, 0.461, 0.4098, 0.2144, 0.4098, 0.2144, 0.4098, 0.461, 0.4164, 0.461, 0.4164, 0.2144, 0.4164, 0.2144, 0.4164, 0.461, 0.4227, 0.461, 0.4227, 0.2144, 0.4227, 0.2144, 0.4227, 0.461, 0.4285, 0.461, 0.4285, 0.2144, 0.4285, 0.2144, 0.4285, 0.461, 0.4336, 0.461, 0.4336, 0.2144, 0.4336, 0.2144, 0.4336, 0.461, 0.4377, 0.461, 0.4377, 0.2144, 0.4377, 0.2144, 0.4377, 0.461, 0.4408, 0.461, 0.4408, 0.2144, 0.4408, 0.2144, 0.4408, 0.461, 0.4427, 0.461, 0.4427, 0.2144, 0.4427, 0.2144, 0.4427, 0.461, 0.4434, 0.461, 0.4434, 0.2144, 0.4434, 0.2144, 0.4434, 0.461, 0.4427, 0.461, 0.4427, 0.2144, 0.4427, 0.2144, 0.4427, 0.461, 0.4408, 0.461, 0.4408, 0.2144, 0.4408, 0.2144, 0.4408, 0.461, 0.4377, 0.461, 0.4377, 0.2144, 0.4377, 0.2144, 0.4377, 0.461, 0.4336, 0.461, 0.4336, 0.2144, 0.4336, 0.2144, 0.4336, 0.461, 0.4285, 0.461, 0.4285, 0.2144, 0.4285, 0.2144, 0.4285, 0.461, 0.4227, 0.461, 0.4227, 0.2144, 0.4227, 0.2144, 0.4227, 0.461, 0.4164, 0.461, 0.4164, 0.2144, 0.4164, 0.2144, 0.4164, 0.461, 0.4098, 0.461, 0.4098, 0.2144, 0.4098, 0.2144, 0.4098, 0.461, 0.4033, 0.461, 0.4033, 0.2144, 0.4033, 0.2144, 0.4033, 0.461, 0.397, 0.461, 0.397, 0.2144, 0.397, 0.2144, 0.397, 0.461, 0.3912, 0.461, 0.3912, 0.2144, 0.3912, 0.2144, 0.3912, 0.461, 0.3861, 0.461, 0.3861, 0.2144, 0.3861, 0.2144, 0.3861, 0.461, 0.3819, 0.461, 0.3819, 0.2144, 0.3819, 0.2144, 0.3819, 0.461, 0.3788, 0.461, 0.3788, 0.2144, 0.3788, 0.2144, 0.3788, 0.461, 0.3769, 0.461, 0.3769, 0.2144, 0.3769, 0.2144, 0.3769, 0.461, 0.3763, 0.461, 0.3763, 0.2144])
me_cube_003.materials.append(mat_fim_43)
me_cube_003.use_remesh_preserve_volume = False
me_cube_003.use_remesh_preserve_attributes = False
me_cube_003.use_mirror_vertex_groups = False
me_cube_003.update()

# ---- objects
ob_fim_43 = bpy.data.objects.new('FIM-43', me_cube_003)

# ---- transforms, parenting, visibility, modifiers, constraints
ob_fim_43.location = (0.0, 0.0, 9.791e-10)
ob_fim_43.lineart.crease_threshold = 0.0

# ---- collection membership
col_collection.objects.link(ob_fim_43)

# ---- scene / render settings (as saved in the file)
scene.frame_start = 1; scene.frame_end = 250; scene.frame_set(1)
scene.render.engine = 'CYCLES'
scene.cycles.use_denoising = False
scene.cycles.samples = 128
scene.cycles.sampling_pattern = 'TABULATED_SOBOL'
scene.cycles.use_adaptive_sampling = False
scene.cycles.use_light_tree = False
scene.cycles.bake_type = 'DIFFUSE'
scene.view_settings.view_transform = 'Filmic'
bpy.context.view_layer.update()

# ---- added for rendering (the .blend has no active camera and no usable light): camera, sun
cam_auto = bpy.data.cameras.new('AutoCamera')
cam_auto.lens = 50.0
cam_auto.sensor_width = 36.0
cam_auto.clip_end = 1000.0
ob_auto_camera = bpy.data.objects.new('AutoCamera', cam_auto)
scene.collection.objects.link(ob_auto_camera)
ob_auto_camera.location = (1.14672, -1.33798, 0.917376)
ob_auto_camera.rotation_euler = (1.09748, -7.21219e-08, 0.694738)
scene.camera = ob_auto_camera
light_auto_sun = bpy.data.lights.new('AutoSun', 'SUN')
light_auto_sun.energy = 3.0
light_auto_sun.angle = 0.0523599
ob_auto_sun = bpy.data.objects.new('AutoSun', light_auto_sun)
scene.collection.objects.link(ob_auto_sun)
ob_auto_sun.rotation_euler = (0.872665, 0.174533, 0.523599)
bpy.context.view_layer.update()
